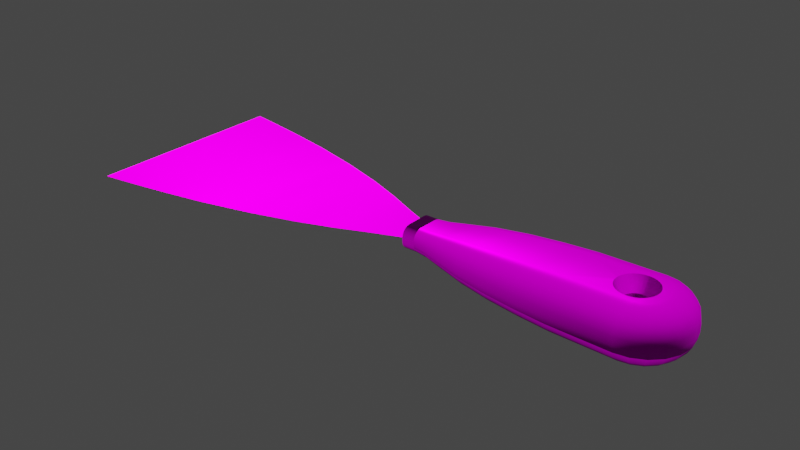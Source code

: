 # Source: Spatula_UsedLook.blend  (saved by Blender 3.2.14; exported with 4.5.12 LTS)
import bpy
from mathutils import Matrix  # noqa: F401  (used for matrix-valued properties, if any)

bpy.ops.wm.read_factory_settings(use_empty=True)
scene = bpy.context.scene
scene.name = 'Scene'

# ---- images (referenced by path relative to the original .blend; pixels are not part of the script)
import os
ASSET_DIR = os.environ.get("B2B_ASSET_DIR", "")  # directory of the original .blend (textures are referenced by path, not embedded)
HERE = os.path.dirname(os.path.abspath(__file__))  # packed textures are extracted next to this script under _unpacked/

def load_image(name, relpath, width, height, colorspace="sRGB"):
    """Load a texture the original file referenced (path relative to the .blend, or extracted next to this script)."""
    p = next((c for c in (os.path.join(HERE, relpath), os.path.join(ASSET_DIR, relpath)) if relpath and os.path.exists(c)), "")
    if p:
        img = bpy.data.images.load(p, check_existing=True)
        img.name = name
    else:  # same state as the original file: an image datablock whose file is absent (Cycles renders it pink)
        img = bpy.data.images.new(name, width, height)
        img.source = "FILE"
        img.filepath = "//" + (relpath or name)
    img.colorspace_settings.name = colorspace
    return img
img_spatula_diffuse_png = load_image('Spatula_diffuse.png', 'Textures/Spatula_diffuse.png', 1024, 1024, 'sRGB')
img_spatula_metal_png = load_image('Spatula_metal.png', 'Textures/Spatula_metal.png', 1024, 1024, 'Non-Color')
img_spatula_roughness_png = load_image('Spatula_roughness.png', 'Textures/Spatula_roughness.png', 1024, 1024, 'Non-Color')
img_spatula_normal_png = load_image('Spatula_normal.png', 'Textures/Spatula_normal.png', 1024, 1024, 'Non-Color')

# ---- materials (node trees are filled in below, after node groups)
mat_mat_spatula = bpy.data.materials.new('Mat_Spatula')

# ---- node groups
ng_auto_smooth = bpy.data.node_groups.new('Auto Smooth', 'GeometryNodeTree')
_s = ng_auto_smooth.interface.new_socket(name='Geometry', in_out='OUTPUT', socket_type='NodeSocketGeometry')
_s = ng_auto_smooth.interface.new_socket(name='Geometry', in_out='INPUT', socket_type='NodeSocketGeometry')
_s = ng_auto_smooth.interface.new_socket(name='Angle', in_out='INPUT', socket_type='NodeSocketFloat')
_s.subtype = 'ANGLE'
_s.min_value = 0.0
_s.max_value = 3.142
ng_auto_smooth.is_modifier = True
_N = ng_auto_smooth.nodes; _L = ng_auto_smooth.links
n0 = _N.new('NodeGroupOutput'); n0.name = 'Group Output'; n0.location = (480, -100)
n1 = _N.new('NodeGroupInput'); n1.name = 'Group Input'; n1.location = (-420, -300)
n2 = _N.new('NodeGroupInput'); n2.name = 'Group Input.001'; n2.location = (-60, -100)
n3 = _N.new('GeometryNodeSetShadeSmooth'); n3.name = 'Set Shade Smooth'; n3.location = (120, -100)
n3.domain = 'EDGE'
n4 = _N.new('GeometryNodeSetShadeSmooth'); n4.name = 'Set Shade Smooth.001'; n4.location = (300, -100)
n5 = _N.new('GeometryNodeInputMeshEdgeAngle'); n5.name = 'Edge Angle'; n5.location = (-420, -220)
n6 = _N.new('GeometryNodeInputEdgeSmooth'); n6.name = 'Is Edge Smooth'; n6.location = (-60, -160)
n7 = _N.new('GeometryNodeInputShadeSmooth'); n7.name = 'Is Face Smooth'; n7.location = (-240, -340)
n8 = _N.new('FunctionNodeBooleanMath'); n8.name = 'Boolean Math'; n8.location = (-60, -220)
n9 = _N.new('FunctionNodeCompare'); n9.name = 'Compare'; n9.location = (-240, -180)
n9.operation = 'LESS_EQUAL'
_L.new(n5.outputs[0], n9.inputs[0])
_L.new(n4.outputs[0], n0.inputs[0])
_L.new(n1.outputs[1], n9.inputs[1])
_L.new(n9.outputs[0], n8.inputs[0])
_L.new(n7.outputs[0], n8.inputs[1])
_L.new(n2.outputs[0], n3.inputs[0])
_L.new(n6.outputs[0], n3.inputs[1])
_L.new(n3.outputs[0], n4.inputs[0])
_L.new(n8.outputs[0], n3.inputs[2])
n0.is_active_output = True

# ---- material node trees
mat_mat_spatula.use_nodes = True; mat_mat_spatula.node_tree.nodes.clear()
_N = mat_mat_spatula.node_tree.nodes; _L = mat_mat_spatula.node_tree.links
n0 = _N.new('ShaderNodeOutputMaterial'); n0.name = 'Material Output'; n0.location = (300, 300)
n1 = _N.new('ShaderNodeBsdfPrincipled'); n1.name = 'Principled BSDF'; n1.location = (10, 300)
n1.distribution = 'GGX'
n1.subsurface_method = 'RANDOM_WALK_SKIN'
n1.inputs[3].default_value = 1.45
n1.inputs[13].default_value = 0.0
n1.inputs[27].default_value = (0.0, 0.0, 0.0, 1.0)
n1.inputs[28].default_value = 1.0
n2 = _N.new('ShaderNodeTexImage'); n2.name = 'Image Texture'; n2.location = (88, -30)
n2.label = 'Base Color'
n2.image = img_spatula_diffuse_png
n3 = _N.new('ShaderNodeTexImage'); n3.name = 'Image Texture.001'; n3.location = (88, -310)
n3.label = 'Metallic'
n3.image = img_spatula_metal_png
n4 = _N.new('ShaderNodeTexImage'); n4.name = 'Image Texture.002'; n4.location = (88, -590)
n4.label = 'Roughness'
n4.image = img_spatula_roughness_png
n5 = _N.new('ShaderNodeTexImage'); n5.name = 'Image Texture.003'; n5.location = (88, -870)
n5.label = 'Normal'
n5.image = img_spatula_normal_png
n6 = _N.new('ShaderNodeNormalMap'); n6.name = 'Normal Map'; n6.location = (-240, -340)
n7 = _N.new('ShaderNodeMapping'); n7.name = 'Mapping'; n7.location = (230, -30)
n8 = _N.new('NodeReroute'); n8.name = 'Reroute'; n8.location = (38, -586)
n8.width = 16
n8.socket_idname = 'NodeSocketVector'
n9 = _N.new('ShaderNodeTexCoord'); n9.name = 'Texture Coordinate'; n9.location = (30, -30)
n10 = _N.new('NodeFrame'); n10.name = 'Frame'; n10.location = (-1270, 330)
n10.label = 'Mapping'
n10.width = 400
n11 = _N.new('NodeFrame'); n11.name = 'Frame.001'; n11.location = (-628, 530)
n11.label = 'Textures'
n11.width = 358
n2.parent = n11
n3.parent = n11
n4.parent = n11
n5.parent = n11
n7.parent = n10
n8.parent = n11
n9.parent = n10
_L.new(n1.outputs[0], n0.inputs[0])
_L.new(n2.outputs[0], n1.inputs[0])
_L.new(n3.outputs[0], n1.inputs[1])
_L.new(n4.outputs[0], n1.inputs[2])
_L.new(n5.outputs[0], n6.inputs[1])
_L.new(n6.outputs[0], n1.inputs[5])
_L.new(n8.outputs[0], n2.inputs[0])
_L.new(n8.outputs[0], n3.inputs[0])
_L.new(n8.outputs[0], n4.inputs[0])
_L.new(n8.outputs[0], n5.inputs[0])
_L.new(n7.outputs[0], n8.inputs[0])
_L.new(n9.outputs[2], n7.inputs[0])
n0.is_active_output = True

# ---- world
world_world = bpy.data.worlds.new('World'); scene.world = world_world
world_world.use_nodes = True; world_world.node_tree.nodes.clear()
_N = world_world.node_tree.nodes; _L = world_world.node_tree.links
n0 = _N.new('ShaderNodeOutputWorld'); n0.name = 'World Output'; n0.location = (300, 300)
n1 = _N.new('ShaderNodeBackground'); n1.name = 'Background'; n1.location = (10, 300)
n1.inputs[0].default_value = (0.05088, 0.05088, 0.05088, 1.0)
_L.new(n1.outputs[0], n0.inputs[0])
n0.is_active_output = True
world_world.color = (0.05088, 0.05088, 0.05088)
world_world.use_sun_shadow = False
world_world.sun_shadow_jitter_overblur = 0.0

# ---- meshes
me_cube_003 = bpy.data.meshes.new('Cube.003')
me_cube_003.from_pydata([(-0.5, -0.04045, 0.0552), (-0.5, -0.0784, 0.09328), (-0.5, -0.05217, 0.05706), (-0.5, -0.06275, 0.06247), (-0.5, -0.07115, 0.0709), (-0.5, -0.07654, 0.08151), (-0.5, -0.0784, 0.1067), (-0.5, -0.04045, 0.1448), (-0.5, -0.07654, 0.1185), (-0.5, -0.07115, 0.1291), (-0.5, -0.06276, 0.1375), (-0.5, -0.05217, 0.1429), (-0.5, 0.0784, 0.09328), (-0.5, 0.04045, 0.0552), (-0.5, 0.07654, 0.08151), (-0.5, 0.07115, 0.0709), (-0.5, 0.06275, 0.06247), (-0.5, 0.05217, 0.05706), (-0.5, 0.04045, 0.1448), (-0.5, 0.0784, 0.1067), (-0.5, 0.05217, 0.1429), (-0.5, 0.06275, 0.1375), (-0.5, 0.07115, 0.1291), (-0.5, 0.07654, 0.1185), (0.08765, 0.1714, 0.08531), (0.08691, 0.08842, 0.002182), (0.08758, 0.1673, 0.05959), (0.08738, 0.1555, 0.03641), (0.08713, 0.1371, 0.01803), (0.08695, 0.114, 0.006245), (-0.1607, 0.07663, 0.01517), (-0.1598, 0.1488, 0.08724), (-0.1607, 0.09883, 0.01869), (-0.1605, 0.1189, 0.02889), (-0.1602, 0.1349, 0.04481), (-0.1599, 0.1453, 0.06491), (-0.3827, 0.1027, 0.0912), (-0.3828, 0.05292, 0.04139), (-0.3827, 0.1002, 0.0758), (-0.3828, 0.09311, 0.06192), (-0.3828, 0.08212, 0.0509), (-0.3828, 0.06827, 0.04382), (-0.3828, 0.05292, 0.1586), (-0.3827, 0.1027, 0.1088), (-0.3828, 0.06827, 0.1562), (-0.3828, 0.08212, 0.1491), (-0.3828, 0.09311, 0.1381), (-0.3827, 0.1002, 0.1242), (-0.1598, 0.1488, 0.1128), (-0.1607, 0.07663, 0.1848), (-0.1599, 0.1453, 0.1351), (-0.1602, 0.1349, 0.1552), (-0.1605, 0.1189, 0.1711), (-0.1607, 0.09883, 0.1813), (0.08691, 0.08842, 0.1978), (0.08765, 0.1714, 0.1147), (0.08695, 0.114, 0.1938), (0.08713, 0.1371, 0.182), (0.08738, 0.1555, 0.1636), (0.08758, 0.1673, 0.1404), (-0.3828, -0.05292, 0.04139), (-0.3827, -0.1027, 0.0912), (-0.3828, -0.06827, 0.04382), (-0.3828, -0.08212, 0.0509), (-0.3828, -0.09311, 0.06192), (-0.3827, -0.1002, 0.0758), (-0.1607, -0.07663, 0.01517), (-0.1598, -0.1488, 0.08724), (-0.1607, -0.09883, 0.01869), (-0.1605, -0.1189, 0.02889), (-0.1602, -0.1349, 0.04481), (-0.1599, -0.1453, 0.06491), (0.08691, -0.08842, 0.002182), (0.08765, -0.1714, 0.08531), (0.08695, -0.114, 0.006245), (0.08713, -0.1371, 0.01803), (0.08738, -0.1555, 0.03641), (0.08758, -0.1673, 0.05959), (0.08765, -0.1714, 0.1147), (0.08691, -0.08842, 0.1978), (0.08758, -0.1673, 0.1404), (0.08738, -0.1555, 0.1636), (0.08713, -0.1371, 0.182), (0.08695, -0.114, 0.1938), (-0.1598, -0.1488, 0.1128), (-0.1607, -0.07663, 0.1848), (-0.1599, -0.1453, 0.1351), (-0.1602, -0.1349, 0.1552), (-0.1605, -0.1189, 0.1711), (-0.1607, -0.09883, 0.1813), (-0.3828, -0.05292, 0.1586), (-0.3827, -0.1027, 0.1088), (-0.3828, -0.06827, 0.1562), (-0.3828, -0.08212, 0.1491), (-0.3828, -0.09311, 0.1381), (-0.3827, -0.1002, 0.1242), (0.325, -0.175, 0.085), (0.3341, -0.09048, 0.0), (0.3254, -0.1709, 0.05873), (0.3267, -0.1589, 0.03504), (0.3288, -0.1402, 0.01623), (0.3313, -0.1166, 0.00416), (0.3991, -0.04529, 0.0), (0.4914, -0.05408, 0.085), (0.4276, -0.04801, 0.00416), (0.4534, -0.05046, 0.01623), (0.4738, -0.0524, 0.03504), (0.4869, -0.05365, 0.05873), (0.4666, -0.1029, 0.085), (0.3887, -0.06408, 0.0), (0.4628, -0.101, 0.05873), (0.4517, -0.09545, 0.03504), (0.4345, -0.08687, 0.01623), (0.4128, -0.07606, 0.00416), (0.4279, -0.1416, 0.085), (0.3733, -0.0785, 0.0), (0.4252, -0.1385, 0.05873), (0.4174, -0.1295, 0.03504), (0.4054, -0.1156, 0.01623), (0.3901, -0.09799, 0.00416), (0.3791, -0.1664, 0.085), (0.3545, -0.08749, 0.0), (0.3779, -0.1626, 0.05873), (0.3744, -0.1514, 0.03504), (0.369, -0.1339, 0.01623), (0.3621, -0.1119, 0.00416), (0.3341, -0.09048, 0.2), (0.325, -0.175, 0.115), (0.3313, -0.1166, 0.1958), (0.3288, -0.1402, 0.1838), (0.3267, -0.1589, 0.165), (0.3254, -0.1709, 0.1413), (0.5, 0.0, 0.115), (0.4065, -1.698e-05, 0.2), (0.4954, -8.311e-07, 0.1413), (0.4821, -3.243e-06, 0.165), (0.4615, -7e-06, 0.1838), (0.4354, -1.173e-05, 0.1958), (0.3791, -0.1664, 0.115), (0.3545, -0.08749, 0.2), (0.3779, -0.1626, 0.1413), (0.3744, -0.1514, 0.165), (0.3689, -0.1339, 0.1838), (0.3621, -0.1119, 0.1958), (0.4279, -0.1416, 0.115), (0.3733, -0.07849, 0.2), (0.4252, -0.1385, 0.1413), (0.4174, -0.1295, 0.165), (0.4054, -0.1156, 0.1838), (0.3901, -0.09799, 0.1958), (0.4666, -0.1029, 0.115), (0.3887, -0.06406, 0.2), (0.4628, -0.101, 0.1413), (0.4517, -0.09545, 0.165), (0.4345, -0.08687, 0.1838), (0.4128, -0.07605, 0.1958), (0.4914, -0.05408, 0.115), (0.3991, -0.04527, 0.2), (0.4869, -0.05365, 0.1413), (0.4738, -0.0524, 0.165), (0.4534, -0.05045, 0.1838), (0.4276, -0.04799, 0.1958), (0.3341, 0.09048, 0.0), (0.325, 0.175, 0.085), (0.3313, 0.1166, 0.00416), (0.3288, 0.1402, 0.01623), (0.3267, 0.1589, 0.03504), (0.3254, 0.1709, 0.05873), (0.5, 0.0, 0.085), (0.4065, 5.588e-09, 0.0), (0.4954, 2.328e-10, 0.05873), (0.4821, 1.164e-09, 0.03504), (0.4615, 2.328e-09, 0.01623), (0.4354, 3.842e-09, 0.00416), (0.3791, 0.1664, 0.085), (0.3545, 0.08749, 0.0), (0.3779, 0.1626, 0.05873), (0.3744, 0.1514, 0.03504), (0.369, 0.1339, 0.01623), (0.3621, 0.1119, 0.00416), (0.4279, 0.1416, 0.085), (0.3733, 0.0785, 0.0), (0.4252, 0.1385, 0.05873), (0.4174, 0.1295, 0.03504), (0.4054, 0.1156, 0.01623), (0.3901, 0.09799, 0.00416), (0.4666, 0.1029, 0.085), (0.3887, 0.06408, 0.0), (0.4628, 0.101, 0.05873), (0.4517, 0.09545, 0.03504), (0.4345, 0.08687, 0.01623), (0.4128, 0.07606, 0.00416), (0.4914, 0.05408, 0.085), (0.3991, 0.04529, 0.0), (0.4869, 0.05365, 0.05873), (0.4738, 0.0524, 0.03504), (0.4534, 0.05046, 0.01623), (0.4276, 0.04801, 0.00416), (0.325, 0.175, 0.115), (0.3341, 0.09048, 0.2), (0.3254, 0.1709, 0.1413), (0.3267, 0.1589, 0.165), (0.3288, 0.1402, 0.1838), (0.3313, 0.1166, 0.1958), (0.3991, 0.04529, 0.2), (0.4914, 0.05408, 0.115), (0.4276, 0.04801, 0.1958), (0.4534, 0.05046, 0.1838), (0.4738, 0.0524, 0.165), (0.4869, 0.05365, 0.1413), (0.4666, 0.1029, 0.115), (0.3887, 0.06408, 0.2), (0.4628, 0.101, 0.1413), (0.4517, 0.09545, 0.165), (0.4345, 0.08687, 0.1838), (0.4128, 0.07606, 0.1958), (0.4279, 0.1416, 0.115), (0.3733, 0.0785, 0.2), (0.4252, 0.1385, 0.1413), (0.4174, 0.1295, 0.165), (0.4054, 0.1156, 0.1838), (0.3901, 0.09799, 0.1958), (0.3791, 0.1664, 0.115), (0.3545, 0.08749, 0.2), (0.3779, 0.1626, 0.1413), (0.3744, 0.1514, 0.165), (0.369, 0.1339, 0.1838), (0.3621, 0.1119, 0.1958), (0.3144, -0.07249, 0.0), (0.3087, -0.04394, 0.05264), (0.3144, -0.07249, 0.2), (0.3087, -0.04394, 0.1474), (0.3, -0.07391, 0.0), (0.3, -0.0448, 0.05264), (0.3, -0.07391, 0.2), (0.3, -0.0448, 0.1474), (0.2856, -0.07249, 0.0), (0.2913, -0.04394, 0.05264), (0.2913, -0.04394, 0.1474), (0.2856, -0.07249, 0.2), (0.2561, 0.00874, 0.05264), (0.2271, 0.01441, 5.466e-05), (0.2314, 0.02827, 3.877e-05), (0.2586, 0.01714, 0.05264), (0.2589, 0.06146, 0.0), (0.2751, 0.03725, 0.05264), (0.2683, 0.03168, 0.05264), (0.2477, 0.05226, 1.356e-06), (0.2384, 0.04106, 1.698e-05), (0.2628, 0.02489, 0.05264), (0.3, 0.07391, 0.0), (0.3, 0.0448, 0.05264), (0.2856, 0.07249, 0.0), (0.2913, 0.04394, 0.05264), (0.3087, 0.04394, 0.05264), (0.3144, 0.07249, 0.0), (0.2717, 0.06829, 0.0), (0.2829, 0.04139, 0.05264), (0.341, -0.06148, 0.0), (0.3249, -0.03725, 0.05264), (0.341, 0.06148, 0.0), (0.3249, 0.03725, 0.05264), (0.3414, -0.01714, 0.05264), (0.3683, -0.02829, 0.0), (0.3414, 0.01714, 0.05264), (0.3683, 0.02829, 0.0), (0.3448, 1.306e-07, 0.05264), (0.3739, 4.849e-08, 0.0), (0.3725, -0.01442, 0.0), (0.3439, -0.00874, 0.05264), (0.3725, 0.01442, 0.0), (0.3439, 0.00874, 0.05264), (0.3615, -0.04102, 0.0), (0.3372, -0.02489, 0.05264), (0.3615, 0.04102, 0.0), (0.3372, 0.02489, 0.05264), (0.3283, -0.06829, 0.0), (0.3171, -0.04139, 0.05264), (0.2717, -0.06829, 0.0), (0.2829, -0.04139, 0.05264), (0.2717, -0.06829, 0.2), (0.2829, -0.04139, 0.1474), (0.3283, 0.06829, 0.0), (0.3171, 0.04139, 0.05264), (0.2589, -0.06146, 0.0), (0.2751, -0.03725, 0.05264), (0.2589, -0.06146, 0.2), (0.2751, -0.03725, 0.1474), (0.2552, 1.331e-07, 0.05264), (0.2257, 5.008e-08, 5.733e-05), (0.2628, -0.02489, 0.05264), (0.2384, -0.04106, 1.698e-05), (0.2314, -0.02827, 3.877e-05), (0.2586, -0.01714, 0.05264), (0.2271, -0.01441, 5.466e-05), (0.2561, -0.00874, 0.05264), (0.2477, -0.05226, 1.356e-06), (0.2683, -0.03168, 0.05264), (0.2477, -0.05226, 0.2), (0.2683, -0.03168, 0.1474), (0.2384, -0.04106, 0.2), (0.2628, -0.02489, 0.1474), (0.2257, 5.008e-08, 0.1999), (0.2552, 1.331e-07, 0.1474), (0.2384, 0.04106, 0.2), (0.2628, 0.02489, 0.1474), (0.2586, 0.01714, 0.1474), (0.2314, 0.02827, 0.2), (0.2271, 0.01441, 0.1999), (0.2561, 0.00874, 0.1474), (0.2717, 0.06829, 0.2), (0.2829, 0.04139, 0.1474), (0.2589, 0.06146, 0.2), (0.2751, 0.03725, 0.1474), (0.3144, 0.07249, 0.2), (0.3087, 0.04394, 0.1474), (0.3, 0.0448, 0.1474), (0.3, 0.07391, 0.2), (0.2856, 0.07249, 0.2), (0.2913, 0.04394, 0.1474), (0.2586, -0.01714, 0.1474), (0.2314, -0.02827, 0.2), (0.2477, 0.05226, 0.2), (0.2683, 0.03168, 0.1474), (0.2271, -0.01441, 0.1999), (0.2561, -0.00874, 0.1474), (0.3249, -0.03725, 0.1474), (0.3411, -0.06146, 0.2), (0.341, 0.06148, 0.2), (0.3249, 0.03725, 0.1474), (0.3523, -0.05226, 0.2), (0.3317, -0.03168, 0.1474), (0.3414, -0.01714, 0.1474), (0.3683, -0.02829, 0.2), (0.3683, 0.02829, 0.2), (0.3414, 0.01714, 0.1474), (0.3739, 4.786e-08, 0.2), (0.3448, 1.306e-07, 0.1474), (0.3725, -0.01442, 0.2), (0.3439, -0.00874, 0.1474), (0.3439, 0.00874, 0.1474), (0.3725, 0.01442, 0.2), (0.3615, -0.04106, 0.2), (0.3372, -0.02489, 0.1474), (0.3615, 0.04102, 0.2), (0.3372, 0.02489, 0.1474), (0.3283, -0.06829, 0.2), (0.3171, -0.04139, 0.1474), (0.3283, 0.06829, 0.2), (0.3171, 0.04139, 0.1474), (0.3317, -0.03171, 0.05264), (0.3523, -0.05231, 0.0), (0.3317, 0.03171, 0.05264), (0.3523, 0.05231, 0.0), (0.3523, 0.05231, 0.2), (0.3317, 0.03171, 0.1474), (-0.2801, -0.06619, 0.02671), (-0.2801, -0.08536, 0.02976), (-0.2801, -0.1027, 0.03859), (-0.2799, -0.1165, 0.05234), (-0.2797, -0.1255, 0.06969), (-0.2796, -0.1286, 0.08898), (-0.2801, -0.06619, 0.1733), (-0.2801, -0.08536, 0.1702), (-0.2801, -0.1027, 0.1614), (-0.2799, -0.1165, 0.1477), (-0.2797, -0.1255, 0.1303), (-0.2796, -0.1286, 0.111), (-0.2801, 0.06619, 0.02671), (-0.2801, 0.08536, 0.02976), (-0.2801, 0.1027, 0.03859), (-0.2799, 0.1165, 0.05234), (-0.2797, 0.1255, 0.06969), (-0.2796, 0.1286, 0.08898), (-0.2801, 0.06619, 0.1733), (-0.2801, 0.08536, 0.1702), (-0.2801, 0.1027, 0.1614), (-0.2799, 0.1165, 0.1477), (-0.2797, 0.1255, 0.1303), (-0.2796, 0.1286, 0.111), (-0.03721, 0.08363, 0.007441), (-0.03716, 0.1079, 0.01128), (-0.03693, 0.1298, 0.02242), (-0.03661, 0.1472, 0.03979), (-0.03634, 0.1584, 0.06173), (-0.03624, 0.1623, 0.08609), (-0.03721, 0.08363, 0.1926), (-0.03716, 0.1079, 0.1887), (-0.03693, 0.1298, 0.1776), (-0.03661, 0.1472, 0.1602), (-0.03634, 0.1584, 0.1383), (-0.03624, 0.1623, 0.1139), (-0.03721, -0.08363, 0.007441), (-0.03716, -0.1079, 0.01128), (-0.03693, -0.1298, 0.02242), (-0.03661, -0.1472, 0.03979), (-0.03634, -0.1584, 0.06173), (-0.03624, -0.1623, 0.08609), (-0.03721, -0.08364, 0.1926), (-0.03716, -0.1079, 0.1887), (-0.03693, -0.1298, 0.1776), (-0.03661, -0.1472, 0.1602), (-0.03634, -0.1584, 0.1383), (-0.03624, -0.1623, 0.1139), (-0.4515, 0.08483, 0.09273), (-0.4515, 0.08281, 0.08), (-0.4515, 0.07698, 0.06851), (-0.4515, 0.0679, 0.0594), (-0.4515, 0.05645, 0.05354), (-0.4515, 0.04376, 0.05153), (-0.4515, -0.04376, 0.05153), (-0.4515, -0.05645, 0.05354), (-0.4515, -0.0679, 0.0594), (-0.4515, -0.07698, 0.06851), (-0.4515, -0.08281, 0.08), (-0.4515, -0.08483, 0.09273), (-0.4515, 0.04376, 0.1485), (-0.4515, 0.05645, 0.1465), (-0.4515, 0.0679, 0.1406), (-0.4515, 0.07698, 0.1315), (-0.4515, 0.08281, 0.12), (-0.4515, 0.08483, 0.1073), (-0.4515, -0.08483, 0.1073), (-0.4515, -0.08281, 0.12), (-0.4515, -0.07698, 0.1315), (-0.4515, -0.0679, 0.1406), (-0.4515, -0.05645, 0.1465), (-0.4515, -0.04376, 0.1485), (-0.55, -0.06285, 0.1011), (-0.55, -0.06286, 0.0989), (-0.55, 0.06286, 0.0989), (-0.55, 0.06285, 0.1011), (-1.749, -0.4036, 0.1013), (-1.749, -0.4036, 0.09874), (-1.751, 0.4036, 0.09874), (-1.751, 0.4036, 0.1013), (-0.6709, 0.1117, 0.1011), (-0.789, 0.1633, 0.1012), (-0.9295, 0.2167, 0.1013), (-1.104, 0.2712, 0.1014), (-1.301, 0.3217, 0.1015), (-1.479, 0.358, 0.1014), (-1.623, 0.3834, 0.1013), (-1.621, -0.3834, 0.1013), (-1.477, -0.358, 0.1014), (-1.299, -0.3217, 0.1015), (-1.103, -0.2712, 0.1014), (-0.9287, -0.2167, 0.1013), (-0.7884, -0.1633, 0.1012), (-0.67, -0.1117, 0.1011), (-0.6698, -0.1117, 0.09886), (-0.7882, -0.1633, 0.09878), (-0.9288, -0.2167, 0.09867), (-1.103, -0.2713, 0.09856), (-1.299, -0.3218, 0.09853), (-1.477, -0.3579, 0.09858), (-1.621, -0.3833, 0.09867), (-1.623, 0.3833, 0.09867), (-1.479, 0.3579, 0.09858), (-1.301, 0.3218, 0.09852), (-1.105, 0.2713, 0.09856), (-0.9296, 0.2167, 0.09867), (-0.7889, 0.1633, 0.09878), (-0.6707, 0.1117, 0.09886), (-0.5, -0.04045, 0.0552), (-0.5, -0.0784, 0.09328), (-0.5, -0.05217, 0.05706), (-0.5, -0.06275, 0.06247), (-0.5, -0.07115, 0.0709), (-0.5, -0.07654, 0.08151), (-0.5, -0.0784, 0.1067), (-0.5, -0.04045, 0.1448), (-0.5, -0.07654, 0.1185), (-0.5, -0.07115, 0.1291), (-0.5, -0.06276, 0.1375), (-0.5, -0.05217, 0.1429), (-0.5, 0.0784, 0.09328), (-0.5, 0.04045, 0.0552), (-0.5, 0.07654, 0.08151), (-0.5, 0.07115, 0.0709), (-0.5, 0.06275, 0.06247), (-0.5, 0.05217, 0.05706), (-0.5, 0.04045, 0.1448), (-0.5, 0.0784, 0.1067), (-0.5, 0.05217, 0.1429), (-0.5, 0.06275, 0.1375), (-0.5, 0.07115, 0.1291), (-0.5, 0.07654, 0.1185), (-0.55, 0.07654, 0.08151), (-0.55, 0.0784, 0.09328), (-0.55, 0.07115, 0.0709), (-0.55, 0.06275, 0.06247), (-0.55, 0.05217, 0.05706), (-0.55, 0.04045, 0.0552), (-0.55, -0.05217, 0.05706), (-0.55, -0.04045, 0.0552), (-0.55, -0.06275, 0.06247), (-0.55, -0.07115, 0.0709), (-0.55, -0.07654, 0.08151), (-0.55, -0.0784, 0.09328), (-0.55, 0.05217, 0.1429), (-0.55, 0.04045, 0.1448), (-0.55, 0.06275, 0.1375), (-0.55, 0.07115, 0.1291), (-0.55, 0.07654, 0.1185), (-0.55, 0.0784, 0.1067), (-0.55, -0.07654, 0.1185), (-0.55, -0.0784, 0.1067), (-0.55, -0.07115, 0.1291), (-0.55, -0.06276, 0.1375), (-0.55, -0.05217, 0.1429), (-0.55, -0.04045, 0.1448), (-0.55, 0.07654, 0.08151), (-0.55, 0.0784, 0.09328), (-0.55, 0.07115, 0.0709), (-0.55, 0.06275, 0.06247), (-0.55, 0.05217, 0.05706), (-0.55, 0.04045, 0.0552), (-0.55, -0.05217, 0.05706), (-0.55, -0.04045, 0.0552), (-0.55, -0.06275, 0.06247), (-0.55, -0.07115, 0.0709), (-0.55, -0.07654, 0.08151), (-0.55, -0.0784, 0.09328), (-0.55, 0.05217, 0.1429), (-0.55, 0.04045, 0.1448), (-0.55, 0.06275, 0.1375), (-0.55, 0.07115, 0.1291), (-0.55, 0.07654, 0.1185), (-0.55, 0.0784, 0.1067), (-0.55, -0.07654, 0.1185), (-0.55, -0.0784, 0.1067), (-0.55, -0.07115, 0.1291), (-0.55, -0.06276, 0.1375), (-0.55, -0.05217, 0.1429), (-0.55, -0.04045, 0.1448)], [], [(37, 410, 409), (379, 31, 373), (404, 43, 36), (222, 180, 174), (204, 211, 354), (235, 237, 238), (386, 85, 398), (416, 7, 427), (374, 90, 362), (229, 347, 277), (127, 73, 96), (403, 67, 397), (391, 24, 385), (30, 356, 368), (55, 163, 24), (367, 61, 361), (25, 392, 380), (257, 319, 311), (277, 326, 259), (261, 355, 329), (169, 268, 267), (281, 285, 287), (269, 337, 266), (264, 345, 275), (273, 331, 343), (266, 340, 271), (273, 332, 262), (271, 335, 264), (275, 355, 352), (283, 329, 349), (259, 331, 350), (79, 324, 302), (25, 241, 289), (238, 279, 281), (240, 306, 309), (287, 297, 299), (295, 303, 325), (293, 325, 320), (297, 301, 299), (133, 341, 336), (290, 320, 301), (243, 305, 306), (288, 309, 303), (246, 313, 323), (253, 316, 319), (245, 311, 313), (249, 323, 305), (254, 349, 315), (251, 315, 316), (150, 114, 108), (115, 121, 351), (144, 120, 114), (139, 145, 330), (156, 108, 103), (121, 97, 351), (151, 157, 330), (126, 139, 330), (175, 181, 353), (145, 151, 330), (198, 174, 163), (216, 186, 180), (210, 192, 186), (211, 217, 354), (262, 339, 269), (205, 168, 192), (217, 223, 354), (133, 204, 354), (109, 115, 351), (132, 103, 168), (169, 102, 351), (162, 175, 353), (102, 109, 351), (181, 187, 353), (193, 169, 353), (187, 193, 353), (223, 199, 354), (157, 133, 330), (138, 96, 120), (380, 32, 381), (381, 33, 382), (382, 34, 383), (383, 35, 384), (384, 31, 385), (404, 38, 405), (405, 39, 406), (406, 40, 407), (407, 41, 408), (408, 37, 409), (54, 387, 386), (56, 388, 387), (57, 389, 388), (58, 390, 389), (59, 391, 390), (60, 411, 410), (62, 412, 411), (63, 413, 412), (64, 414, 413), (65, 415, 414), (66, 357, 356), (68, 358, 357), (69, 359, 358), (70, 360, 359), (71, 361, 360), (362, 92, 363), (363, 93, 364), (364, 94, 365), (365, 95, 366), (366, 91, 367), (368, 41, 369), (369, 40, 370), (370, 39, 371), (371, 38, 372), (372, 36, 373), (42, 417, 416), (44, 418, 417), (45, 419, 418), (46, 420, 419), (47, 421, 420), (49, 375, 374), (53, 376, 375), (52, 377, 376), (51, 378, 377), (50, 379, 378), (72, 393, 392), (74, 394, 393), (75, 395, 394), (76, 396, 395), (77, 397, 396), (422, 95, 423), (423, 94, 424), (424, 93, 425), (425, 92, 426), (426, 90, 427), (398, 89, 399), (399, 88, 400), (400, 87, 401), (401, 86, 402), (402, 84, 403), (108, 107, 103), (110, 106, 107), (111, 105, 106), (112, 104, 105), (113, 102, 104), (114, 110, 108), (116, 111, 110), (117, 112, 111), (118, 113, 112), (119, 109, 113), (120, 116, 114), (122, 117, 116), (123, 118, 117), (124, 119, 118), (125, 115, 119), (120, 98, 122), (122, 99, 123), (123, 100, 124), (124, 101, 125), (125, 97, 121), (138, 131, 127), (140, 130, 131), (141, 129, 130), (142, 128, 129), (143, 126, 128), (138, 146, 140), (140, 147, 141), (141, 148, 142), (142, 149, 143), (143, 145, 139), (144, 152, 146), (146, 153, 147), (147, 154, 148), (148, 155, 149), (149, 151, 145), (150, 158, 152), (152, 159, 153), (153, 160, 154), (154, 161, 155), (155, 157, 151), (156, 134, 158), (158, 135, 159), (159, 136, 160), (160, 137, 161), (161, 133, 157), (174, 167, 163), (176, 166, 167), (177, 165, 166), (178, 164, 165), (179, 162, 164), (174, 182, 176), (176, 183, 177), (177, 184, 178), (178, 185, 179), (179, 181, 175), (180, 188, 182), (182, 189, 183), (183, 190, 184), (184, 191, 185), (185, 187, 181), (186, 194, 188), (188, 195, 189), (189, 196, 190), (190, 197, 191), (191, 193, 187), (192, 170, 194), (194, 171, 195), (195, 172, 196), (196, 173, 197), (197, 169, 193), (210, 209, 205), (212, 208, 209), (213, 207, 208), (214, 206, 207), (215, 204, 206), (216, 212, 210), (218, 213, 212), (219, 214, 213), (220, 215, 214), (221, 211, 215), (222, 218, 216), (224, 219, 218), (225, 220, 219), (226, 221, 220), (227, 217, 221), (222, 200, 224), (224, 201, 225), (225, 202, 226), (226, 203, 227), (227, 199, 223), (72, 101, 74), (74, 100, 75), (75, 99, 76), (76, 98, 77), (77, 96, 73), (79, 128, 126), (83, 129, 128), (82, 130, 129), (81, 131, 130), (80, 127, 131), (163, 26, 24), (167, 27, 26), (166, 28, 27), (165, 29, 28), (164, 25, 29), (198, 59, 200), (200, 58, 201), (201, 57, 202), (202, 56, 203), (203, 54, 199), (103, 170, 168), (107, 171, 170), (106, 172, 171), (105, 173, 172), (104, 169, 173), (205, 134, 132), (209, 135, 134), (208, 136, 135), (207, 137, 136), (206, 133, 137), (422, 1, 415), (228, 233, 229), (232, 237, 233), (242, 240, 241), (246, 244, 245), (307, 309, 306), (257, 252, 253), (270, 264, 265), (264, 274, 265), (229, 276, 228), (236, 279, 237), (283, 260, 261), (287, 280, 281), (288, 241, 240), (288, 294, 289), (284, 297, 285), (304, 306, 305), (317, 319, 316), (320, 300, 301), (305, 322, 304), (325, 321, 320), (335, 341, 334), (328, 349, 329), (248, 243, 242), (327, 331, 326), (292, 295, 293), (347, 327, 326), (338, 332, 333), (343, 333, 332), (341, 337, 336), (282, 254, 255), (272, 262, 263), (235, 230, 231), (238, 234, 235), (249, 247, 246), (253, 250, 251), (255, 251, 250), (267, 269, 266), (266, 270, 267), (258, 277, 259), (281, 239, 238), (278, 285, 279), (291, 293, 290), (290, 296, 291), (299, 286, 287), (301, 298, 299), (303, 308, 302), (310, 313, 311), (314, 316, 315), (311, 318, 310), (262, 268, 263), (339, 336, 337), (342, 331, 330), (346, 231, 230), (315, 348, 314), (312, 323, 313), (256, 245, 244), (324, 303, 302), (344, 335, 334), (355, 344, 354), (274, 352, 353), (350, 258, 259), (350, 272, 351), (355, 328, 329), (260, 352, 261), (231, 233, 235), (378, 43, 47), (377, 47, 46), (376, 46, 45), (375, 45, 44), (374, 44, 42), (35, 373, 31), (34, 372, 35), (33, 371, 34), (32, 370, 33), (30, 369, 32), (86, 367, 84), (87, 366, 86), (88, 365, 87), (89, 364, 88), (85, 363, 89), (360, 61, 65), (359, 65, 64), (358, 64, 63), (357, 63, 62), (356, 62, 60), (84, 361, 67), (368, 60, 37), (49, 362, 85), (43, 373, 36), (80, 403, 78), (81, 402, 80), (82, 401, 81), (83, 400, 82), (79, 399, 83), (396, 67, 71), (395, 71, 70), (394, 70, 69), (393, 69, 68), (392, 68, 66), (390, 48, 50), (389, 50, 51), (388, 51, 52), (387, 52, 53), (386, 53, 49), (26, 385, 24), (27, 384, 26), (28, 383, 27), (29, 382, 28), (25, 381, 29), (30, 392, 66), (48, 385, 31), (78, 397, 73), (54, 398, 79), (91, 415, 61), (11, 427, 7), (10, 426, 11), (9, 425, 10), (8, 424, 9), (422, 8, 6), (23, 421, 19), (419, 23, 22), (418, 22, 21), (417, 21, 20), (416, 20, 18), (5, 415, 1), (413, 5, 4), (412, 4, 3), (411, 3, 2), (410, 2, 0), (17, 409, 13), (16, 408, 17), (15, 407, 16), (14, 406, 15), (404, 14, 12), (42, 427, 90), (19, 404, 12), (13, 410, 0), (434, 432, 435), (442, 432, 443), (457, 433, 434), (442, 434, 435), (443, 433, 456), (428, 450, 429), (449, 451, 450), (451, 447, 452), (452, 446, 453), (453, 445, 454), (454, 444, 455), (455, 443, 456), (431, 463, 436), (436, 462, 437), (462, 438, 437), (461, 439, 438), (460, 440, 439), (459, 441, 440), (458, 442, 441), (430, 450, 463), (463, 451, 462), (462, 452, 461), (461, 453, 460), (460, 454, 459), (459, 455, 458), (458, 456, 457), (431, 449, 428), (436, 448, 449), (437, 447, 448), (438, 446, 447), (439, 445, 446), (440, 444, 445), (441, 443, 444), (474, 508, 473), (465, 498, 469), (482, 511, 471), (476, 505, 483), (468, 496, 467), (487, 503, 486), (466, 495, 464), (475, 509, 474), (481, 491, 480), (472, 507, 470), (485, 500, 484), (479, 488, 478), (471, 510, 475), (469, 497, 468), (483, 504, 487), (477, 492, 481), (473, 506, 472), (470, 499, 465), (467, 494, 466), (486, 502, 485), (484, 501, 482), (480, 490, 479), (464, 493, 477), (478, 489, 476), (515, 516, 517), (37, 60, 410), (379, 48, 31), (404, 421, 43), (222, 216, 180), (235, 233, 237), (386, 49, 85), (416, 18, 7), (374, 42, 90), (229, 231, 347), (127, 78, 73), (403, 84, 67), (391, 55, 24), (30, 66, 356), (55, 198, 163), (367, 91, 61), (25, 72, 392), (257, 253, 319), (277, 347, 326), (261, 352, 355), (274, 353, 169), (169, 351, 272), (169, 272, 263), (265, 274, 169), (270, 265, 169), (169, 263, 268), (267, 270, 169), (281, 279, 285), (269, 339, 337), (264, 335, 345), (273, 350, 331), (266, 337, 340), (273, 343, 332), (271, 340, 335), (275, 345, 355), (283, 261, 329), (259, 326, 331), (328, 354, 199), (126, 330, 327), (126, 327, 346), (348, 328, 199), (314, 348, 199), (126, 346, 230), (126, 230, 234), (317, 314, 199), (318, 317, 199), (79, 126, 239), (126, 234, 239), (318, 199, 54), (310, 318, 54), (79, 239, 280), (79, 280, 286), (312, 310, 54), (322, 312, 54), (79, 286, 298), (79, 298, 300), (322, 54, 304), (54, 79, 302), (304, 54, 307), (307, 54, 308), (79, 300, 321), (79, 321, 324), (308, 54, 302), (258, 351, 97), (162, 353, 260), (162, 260, 282), (276, 258, 97), (228, 276, 97), (162, 282, 255), (162, 255, 250), (232, 228, 97), (236, 232, 97), (25, 162, 252), (162, 250, 252), (236, 97, 72), (278, 236, 72), (25, 252, 256), (25, 256, 244), (284, 278, 72), (296, 284, 72), (25, 244, 247), (25, 247, 248), (296, 72, 291), (72, 25, 289), (291, 72, 292), (292, 72, 294), (25, 248, 242), (25, 242, 241), (294, 72, 289), (238, 237, 279), (240, 243, 306), (287, 285, 297), (295, 288, 303), (293, 295, 325), (297, 290, 301), (342, 330, 133), (133, 354, 344), (133, 344, 334), (333, 342, 133), (338, 333, 133), (133, 334, 341), (336, 338, 133), (290, 293, 320), (243, 249, 305), (288, 240, 309), (246, 245, 313), (253, 251, 316), (245, 257, 311), (249, 246, 323), (254, 283, 349), (251, 254, 315), (150, 144, 114), (144, 138, 120), (156, 150, 108), (198, 222, 174), (216, 210, 186), (210, 205, 192), (262, 332, 339), (205, 132, 168), (132, 156, 103), (138, 127, 96), (380, 30, 32), (381, 32, 33), (382, 33, 34), (383, 34, 35), (384, 35, 31), (404, 36, 38), (405, 38, 39), (406, 39, 40), (407, 40, 41), (408, 41, 37), (54, 56, 387), (56, 57, 388), (57, 58, 389), (58, 59, 390), (59, 55, 391), (60, 62, 411), (62, 63, 412), (63, 64, 413), (64, 65, 414), (65, 61, 415), (66, 68, 357), (68, 69, 358), (69, 70, 359), (70, 71, 360), (71, 67, 361), (362, 90, 92), (363, 92, 93), (364, 93, 94), (365, 94, 95), (366, 95, 91), (368, 37, 41), (369, 41, 40), (370, 40, 39), (371, 39, 38), (372, 38, 36), (42, 44, 417), (44, 45, 418), (45, 46, 419), (46, 47, 420), (47, 43, 421), (49, 53, 375), (53, 52, 376), (52, 51, 377), (51, 50, 378), (50, 48, 379), (72, 74, 393), (74, 75, 394), (75, 76, 395), (76, 77, 396), (77, 73, 397), (422, 91, 95), (423, 95, 94), (424, 94, 93), (425, 93, 92), (426, 92, 90), (398, 85, 89), (399, 89, 88), (400, 88, 87), (401, 87, 86), (402, 86, 84), (108, 110, 107), (110, 111, 106), (111, 112, 105), (112, 113, 104), (113, 109, 102), (114, 116, 110), (116, 117, 111), (117, 118, 112), (118, 119, 113), (119, 115, 109), (120, 122, 116), (122, 123, 117), (123, 124, 118), (124, 125, 119), (125, 121, 115), (120, 96, 98), (122, 98, 99), (123, 99, 100), (124, 100, 101), (125, 101, 97), (138, 140, 131), (140, 141, 130), (141, 142, 129), (142, 143, 128), (143, 139, 126), (138, 144, 146), (140, 146, 147), (141, 147, 148), (142, 148, 149), (143, 149, 145), (144, 150, 152), (146, 152, 153), (147, 153, 154), (148, 154, 155), (149, 155, 151), (150, 156, 158), (152, 158, 159), (153, 159, 160), (154, 160, 161), (155, 161, 157), (156, 132, 134), (158, 134, 135), (159, 135, 136), (160, 136, 137), (161, 137, 133), (174, 176, 167), (176, 177, 166), (177, 178, 165), (178, 179, 164), (179, 175, 162), (174, 180, 182), (176, 182, 183), (177, 183, 184), (178, 184, 185), (179, 185, 181), (180, 186, 188), (182, 188, 189), (183, 189, 190), (184, 190, 191), (185, 191, 187), (186, 192, 194), (188, 194, 195), (189, 195, 196), (190, 196, 197), (191, 197, 193), (192, 168, 170), (194, 170, 171), (195, 171, 172), (196, 172, 173), (197, 173, 169), (210, 212, 209), (212, 213, 208), (213, 214, 207), (214, 215, 206), (215, 211, 204), (216, 218, 212), (218, 219, 213), (219, 220, 214), (220, 221, 215), (221, 217, 211), (222, 224, 218), (224, 225, 219), (225, 226, 220), (226, 227, 221), (227, 223, 217), (222, 198, 200), (224, 200, 201), (225, 201, 202), (226, 202, 203), (227, 203, 199), (72, 97, 101), (74, 101, 100), (75, 100, 99), (76, 99, 98), (77, 98, 96), (79, 83, 128), (83, 82, 129), (82, 81, 130), (81, 80, 131), (80, 78, 127), (163, 167, 26), (167, 166, 27), (166, 165, 28), (165, 164, 29), (164, 162, 25), (198, 55, 59), (200, 59, 58), (201, 58, 57), (202, 57, 56), (203, 56, 54), (103, 107, 170), (107, 106, 171), (106, 105, 172), (105, 104, 173), (104, 102, 169), (205, 209, 134), (209, 208, 135), (208, 207, 136), (207, 206, 137), (206, 204, 133), (422, 6, 1), (228, 232, 233), (232, 236, 237), (242, 243, 240), (246, 247, 244), (307, 308, 309), (257, 256, 252), (270, 271, 264), (264, 275, 274), (229, 277, 276), (236, 278, 279), (283, 282, 260), (287, 286, 280), (288, 289, 241), (288, 295, 294), (284, 296, 297), (304, 307, 306), (317, 318, 319), (320, 321, 300), (305, 323, 322), (325, 324, 321), (335, 340, 341), (328, 348, 349), (248, 249, 243), (327, 330, 331), (292, 294, 295), (347, 346, 327), (338, 339, 332), (343, 342, 333), (341, 340, 337), (282, 283, 254), (272, 273, 262), (235, 234, 230), (238, 239, 234), (249, 248, 247), (253, 252, 250), (255, 254, 251), (267, 268, 269), (266, 271, 270), (258, 276, 277), (281, 280, 239), (278, 284, 285), (291, 292, 293), (290, 297, 296), (299, 298, 286), (301, 300, 298), (303, 309, 308), (310, 312, 313), (314, 317, 316), (311, 319, 318), (262, 269, 268), (339, 338, 336), (342, 343, 331), (346, 347, 231), (315, 349, 348), (312, 322, 323), (256, 257, 245), (324, 325, 303), (344, 345, 335), (355, 345, 344), (274, 275, 352), (350, 351, 258), (350, 273, 272), (355, 354, 328), (260, 353, 352), (231, 229, 233), (378, 379, 43), (377, 378, 47), (376, 377, 46), (375, 376, 45), (374, 375, 44), (35, 372, 373), (34, 371, 372), (33, 370, 371), (32, 369, 370), (30, 368, 369), (86, 366, 367), (87, 365, 366), (88, 364, 365), (89, 363, 364), (85, 362, 363), (360, 361, 61), (359, 360, 65), (358, 359, 64), (357, 358, 63), (356, 357, 62), (84, 367, 361), (368, 356, 60), (49, 374, 362), (43, 379, 373), (80, 402, 403), (81, 401, 402), (82, 400, 401), (83, 399, 400), (79, 398, 399), (396, 397, 67), (395, 396, 71), (394, 395, 70), (393, 394, 69), (392, 393, 68), (390, 391, 48), (389, 390, 50), (388, 389, 51), (387, 388, 52), (386, 387, 53), (26, 384, 385), (27, 383, 384), (28, 382, 383), (29, 381, 382), (25, 380, 381), (30, 380, 392), (48, 391, 385), (78, 403, 397), (54, 386, 398), (91, 422, 415), (11, 426, 427), (10, 425, 426), (9, 424, 425), (8, 423, 424), (422, 423, 8), (23, 420, 421), (419, 420, 23), (418, 419, 22), (417, 418, 21), (416, 417, 20), (5, 414, 415), (413, 414, 5), (412, 413, 4), (411, 412, 3), (410, 411, 2), (17, 408, 409), (16, 407, 408), (15, 406, 407), (14, 405, 406), (404, 405, 14), (42, 416, 427), (19, 421, 404), (13, 409, 410), (434, 433, 432), (442, 435, 432), (457, 456, 433), (442, 457, 434), (443, 432, 433), (428, 449, 450), (449, 448, 451), (451, 448, 447), (452, 447, 446), (453, 446, 445), (454, 445, 444), (455, 444, 443), (431, 430, 463), (436, 463, 462), (462, 461, 438), (461, 460, 439), (460, 459, 440), (459, 458, 441), (458, 457, 442), (430, 429, 450), (463, 450, 451), (462, 451, 452), (461, 452, 453), (460, 453, 454), (459, 454, 455), (458, 455, 456), (431, 436, 449), (436, 437, 448), (437, 438, 447), (438, 439, 446), (439, 440, 445), (440, 441, 444), (441, 442, 443), (474, 509, 508), (465, 499, 498), (482, 501, 511), (476, 489, 505), (468, 497, 496), (487, 504, 503), (466, 494, 495), (475, 510, 509), (481, 492, 491), (472, 506, 507), (485, 502, 500), (479, 490, 488), (471, 511, 510), (469, 498, 497), (483, 505, 504), (477, 493, 492), (473, 508, 506), (470, 507, 499), (467, 496, 494), (486, 503, 502), (484, 500, 501), (480, 491, 490), (464, 495, 493), (478, 488, 489), (517, 519, 535), (519, 518, 521), (535, 519, 523), (518, 520, 521), (521, 522, 519), (522, 523, 519), (523, 531, 535), (531, 530, 535), (530, 532, 535), (532, 533, 535), (533, 534, 535), (535, 525, 517), (525, 524, 527), (517, 525, 529), (524, 526, 527), (527, 528, 525), (528, 529, 525), (529, 513, 517), (513, 512, 517), (512, 514, 517), (514, 515, 517)])
me_cube_003.polygons.foreach_set('use_smooth', [True] * 970)
_k = set([(0, 2), (0, 13), (1, 5), (1, 6), (2, 3), (3, 4), (4, 5), (6, 8), (7, 11), (7, 18), (8, 9), (9, 10), (10, 11), (12, 14), (12, 19), (13, 17), (14, 15), (15, 16), (16, 17), (18, 20), (19, 23), (20, 21), (21, 22), (22, 23), (228, 232), (228, 276), (229, 233), (229, 277), (230, 234), (230, 346), (231, 235), (231, 347), (232, 236), (233, 237), (234, 239), (235, 238), (236, 278), (237, 279), (238, 281), (239, 280), (240, 243), (240, 288), (241, 242), (241, 289), (242, 248), (243, 249), (244, 247), (244, 256), (245, 246), (245, 257), (246, 249), (247, 248), (250, 252), (250, 255), (251, 253), (251, 254), (252, 256), (253, 257), (254, 283), (255, 282), (258, 276), (258, 351), (259, 277), (259, 350), (260, 282), (260, 353), (261, 283), (261, 352), (262, 269), (262, 273), (263, 268), (263, 272), (264, 271), (264, 275), (265, 270), (265, 274), (266, 269), (266, 271), (267, 268), (267, 270), (272, 351), (273, 350), (274, 353), (275, 352), (278, 284), (279, 285), (280, 286), (281, 287), (284, 296), (285, 297), (286, 298), (287, 299), (288, 295), (289, 294), (290, 293), (290, 297), (291, 292), (291, 296), (292, 294), (293, 295), (298, 300), (299, 301), (300, 321), (301, 320), (302, 308), (302, 324), (303, 309), (303, 325), (304, 307), (304, 322), (305, 306), (305, 323), (306, 309), (307, 308), (310, 312), (310, 318), (311, 313), (311, 319), (312, 322), (313, 323), (314, 317), (314, 348), (315, 316), (315, 349), (316, 319), (317, 318), (320, 325), (321, 324), (326, 331), (326, 347), (327, 330), (327, 346), (328, 348), (328, 354), (329, 349), (329, 355), (330, 342), (331, 343), (332, 339), (332, 343), (333, 338), (333, 342), (334, 341), (334, 344), (335, 340), (335, 345), (336, 338), (336, 341), (337, 339), (337, 340), (344, 354), (345, 355), (428, 429), (428, 431), (428, 449), (429, 430), (429, 450), (430, 431), (430, 463), (431, 436), (432, 433), (432, 435), (432, 443), (433, 434), (433, 456), (434, 435), (434, 457), (435, 442), (436, 437), (437, 438), (438, 439), (439, 440), (440, 441), (441, 442), (443, 444), (444, 445), (445, 446), (446, 447), (447, 448), (448, 449), (450, 451), (451, 452), (452, 453), (453, 454), (454, 455), (455, 456), (457, 458), (458, 459), (459, 460), (460, 461), (461, 462), (462, 463), (464, 466), (464, 477), (465, 469), (465, 470), (466, 467), (467, 468), (468, 469), (470, 472), (471, 475), (471, 482), (472, 473), (473, 474), (474, 475), (476, 478), (476, 483), (477, 481), (478, 479), (479, 480), (480, 481), (482, 484), (483, 487), (484, 485), (485, 486), (486, 487), (488, 489), (488, 490), (489, 505), (490, 491), (491, 492), (492, 493), (493, 495), (494, 495), (494, 496), (496, 497), (497, 498), (498, 499), (499, 507), (500, 501), (500, 502), (501, 511), (502, 503), (503, 504), (504, 505), (506, 507), (506, 508), (508, 509), (509, 510), (510, 511), (512, 513), (512, 514), (513, 529), (514, 515), (515, 516), (516, 517), (517, 519), (518, 519), (518, 520), (520, 521), (521, 522), (522, 523), (523, 531), (524, 525), (524, 526), (525, 535), (526, 527), (527, 528), (528, 529), (530, 531), (530, 532), (532, 533), (533, 534), (534, 535)])
me_cube_003.attributes.new('sharp_edge', 'BOOLEAN', 'EDGE').data.foreach_set('value', [ (min(e.vertices), max(e.vertices)) in _k for e in me_cube_003.edges])
_uv = me_cube_003.uv_layers.new(name='UVSpatula')
_uv.uv.foreach_set('vector', [0.6683, 0.8936, 0.7218, 0.8192, 0.7217, 0.8872, 0.3582, 0.6589, 0.4471, 0.6965, 0.3541, 0.6756, 0.2183, 0.6346, 0.2771, 0.638, 0.2733, 0.6515, 0.8517, 0.6682, 0.9017, 0.665, 0.8619, 0.6898, 0.8442, 0.5631, 0.8381, 0.5747, 0.8162, 0.5681, 0.7699, 0.7957, 0.8405, 0.8023, 0.7699, 0.8023, 0.5481, 0.5967, 0.456, 0.4769, 0.548, 0.472, 0.2276, 0.5707, 0.1883, 0.502, 0.2277, 0.4984, 0.3651, 0.5846, 0.284, 0.4922, 0.3651, 0.4841, 0.8405, 0.7892, 0.7699, 0.7826, 0.8405, 0.7826, 0.8144, 0.388, 0.6401, 0.3525, 0.8205, 0.3651, 0.5454, 0.3798, 0.447, 0.3721, 0.5434, 0.3582, 0.5454, 0.6888, 0.6397, 0.716, 0.5434, 0.7102, 0.5007, 0.9102, 0.59, 0.8041, 0.5901, 0.9025, 0.6398, 0.6935, 0.8186, 0.7043, 0.6397, 0.716, 0.3581, 0.4099, 0.2732, 0.4175, 0.354, 0.3931, 0.3172, 0.9191, 0.4087, 0.7913, 0.4089, 0.9157, 0.8405, 0.8874, 0.7699, 0.8939, 0.7699, 0.8874, 0.8405, 0.7826, 0.7699, 0.7761, 0.8405, 0.7761, 0.8405, 0.9201, 0.7699, 0.9267, 0.7699, 0.9201, 0.0872, 0.8542, 0.1095, 0.8438, 0.1086, 0.8541, 0.7699, 0.8088, 0.8405, 0.8154, 0.7699, 0.8154, 0.8405, 0.7499, 0.7699, 0.7433, 0.8405, 0.7433, 0.8405, 0.9398, 0.7699, 0.9332, 0.8405, 0.9332, 0.8405, 0.763, 0.7699, 0.7695, 0.7699, 0.763, 0.8405, 0.9528, 0.7699, 0.9463, 0.8405, 0.9463, 0.8405, 0.763, 0.7699, 0.7564, 0.8405, 0.7564, 0.8405, 0.9463, 0.7699, 0.9398, 0.8405, 0.9398, 0.8405, 0.9332, 0.7699, 0.9267, 0.8405, 0.9267, 0.8405, 0.9136, 0.7699, 0.9201, 0.7699, 0.9136, 0.8405, 0.7761, 0.7699, 0.7695, 0.8405, 0.7695, 0.6381, 0.4699, 0.7339, 0.525, 0.7329, 0.5348, 0.3172, 0.9191, 0.2144, 0.8644, 0.2155, 0.8539, 0.7699, 0.8023, 0.8405, 0.8088, 0.7699, 0.8088, 0.8405, 0.8546, 0.7699, 0.8612, 0.7699, 0.8546, 0.7699, 0.8154, 0.8405, 0.8219, 0.7699, 0.8219, 0.8405, 0.8415, 0.7699, 0.8481, 0.7699, 0.8415, 0.8405, 0.835, 0.7699, 0.8415, 0.7699, 0.835, 0.8405, 0.8219, 0.7699, 0.8285, 0.7699, 0.8219, 0.8488, 0.5354, 0.8287, 0.5444, 0.8296, 0.5354, 0.8405, 0.8285, 0.7699, 0.835, 0.7699, 0.8285, 0.8405, 0.8612, 0.7699, 0.8677, 0.7699, 0.8612, 0.8405, 0.8481, 0.7699, 0.8546, 0.7699, 0.8481, 0.8405, 0.8743, 0.7699, 0.8808, 0.7699, 0.8743, 0.8405, 0.8939, 0.7699, 0.9005, 0.7699, 0.8939, 0.8405, 0.8808, 0.7699, 0.8874, 0.7699, 0.8808, 0.8405, 0.8677, 0.7699, 0.8743, 0.7699, 0.8677, 0.8405, 0.907, 0.7699, 0.9136, 0.7699, 0.907, 0.8405, 0.9005, 0.7699, 0.907, 0.7699, 0.9005, 0.9154, 0.4562, 0.9041, 0.406, 0.9366, 0.4423, 0.1103, 0.7986, 0.1234, 0.792, 0.1237, 0.8167, 0.8879, 0.4249, 0.8641, 0.3803, 0.9041, 0.406, 0.818, 0.4804, 0.8294, 0.4867, 0.8163, 0.5024, 0.9332, 0.4943, 0.9366, 0.4423, 0.9577, 0.4871, 0.1234, 0.792, 0.1379, 0.7895, 0.1237, 0.8167, 0.8385, 0.496, 0.8445, 0.5077, 0.8163, 0.5024, 0.8051, 0.4775, 0.818, 0.4804, 0.8163, 0.5024, 0.1238, 0.9161, 0.1107, 0.9096, 0.1242, 0.8914, 0.8294, 0.4867, 0.8385, 0.496, 0.8163, 0.5024, 0.813, 0.6817, 0.8619, 0.6898, 0.8186, 0.7043, 0.8862, 0.6461, 0.9346, 0.6297, 0.9017, 0.665, 0.9141, 0.6154, 0.9566, 0.5856, 0.9346, 0.6297, 0.8381, 0.5747, 0.8289, 0.5838, 0.8162, 0.5681, 0.8405, 0.7564, 0.7699, 0.7499, 0.8405, 0.7499, 0.9324, 0.5778, 0.9644, 0.5365, 0.9566, 0.5856, 0.8289, 0.5838, 0.8175, 0.5899, 0.8162, 0.5681, 0.8488, 0.5354, 0.8442, 0.5631, 0.8162, 0.5681, 0.09953, 0.8089, 0.1103, 0.7986, 0.1237, 0.8167, 0.9389, 0.5361, 0.9577, 0.4871, 0.9644, 0.5365, 0.0872, 0.8542, 0.09235, 0.8222, 0.1237, 0.8167, 0.1383, 0.9186, 0.1238, 0.9161, 0.1242, 0.8914, 0.09235, 0.8222, 0.09953, 0.8089, 0.1237, 0.8167, 0.1107, 0.9096, 0.09988, 0.8993, 0.1242, 0.8914, 0.0926, 0.8861, 0.0872, 0.8542, 0.1242, 0.8914, 0.09988, 0.8993, 0.0926, 0.8861, 0.1242, 0.8914, 0.8175, 0.5899, 0.8045, 0.5925, 0.8162, 0.5681, 0.8445, 0.5077, 0.8488, 0.5354, 0.8163, 0.5024, 0.8534, 0.402, 0.8205, 0.3651, 0.8641, 0.3803, 0.4089, 0.9157, 0.5009, 0.927, 0.409, 0.9339, 0.409, 0.9339, 0.5015, 0.9438, 0.4093, 0.9522, 0.4093, 0.9522, 0.5027, 0.9607, 0.4101, 0.9706, 0.4101, 0.9706, 0.5045, 0.9776, 0.4113, 0.9892, 0.5412, 0.7296, 0.4471, 0.6965, 0.5434, 0.7102, 0.2183, 0.6346, 0.2694, 0.6634, 0.2154, 0.6446, 0.7255, 0.9267, 0.6706, 0.9289, 0.7238, 0.9169, 0.7238, 0.9169, 0.6692, 0.9171, 0.7226, 0.907, 0.7226, 0.907, 0.6684, 0.9054, 0.7219, 0.8971, 0.7219, 0.8971, 0.6683, 0.8936, 0.7217, 0.8872, 0.6381, 0.5991, 0.5481, 0.6148, 0.5481, 0.5967, 0.6385, 0.6175, 0.5481, 0.633, 0.5481, 0.6148, 0.639, 0.6361, 0.5477, 0.6514, 0.5481, 0.633, 0.6395, 0.655, 0.5468, 0.67, 0.5477, 0.6514, 0.6398, 0.6741, 0.5454, 0.6888, 0.5468, 0.67, 0.6684, 0.8129, 0.722, 0.8093, 0.7218, 0.8192, 0.6684, 0.8011, 0.7227, 0.7993, 0.722, 0.8093, 0.6692, 0.7893, 0.7238, 0.7895, 0.7227, 0.7993, 0.6706, 0.7776, 0.7256, 0.7797, 0.7238, 0.7895, 0.2693, 0.4056, 0.2183, 0.4345, 0.2153, 0.4245, 0.5005, 0.7965, 0.5901, 0.7896, 0.59, 0.8041, 0.5007, 0.7798, 0.5909, 0.775, 0.5901, 0.7896, 0.5013, 0.763, 0.5924, 0.7605, 0.5909, 0.775, 0.5024, 0.7461, 0.5947, 0.7459, 0.5924, 0.7605, 0.4435, 0.3545, 0.354, 0.3931, 0.3497, 0.3782, 0.3651, 0.4841, 0.284, 0.4799, 0.3651, 0.4693, 0.3651, 0.4693, 0.2834, 0.4676, 0.3645, 0.4544, 0.3645, 0.4544, 0.2821, 0.4553, 0.3632, 0.4396, 0.3632, 0.4396, 0.28, 0.4431, 0.3612, 0.4247, 0.3612, 0.4247, 0.2771, 0.431, 0.3581, 0.4099, 0.5901, 0.9025, 0.6684, 0.9054, 0.5903, 0.917, 0.5903, 0.917, 0.6692, 0.9171, 0.591, 0.9316, 0.591, 0.9316, 0.6706, 0.9289, 0.5925, 0.9461, 0.5925, 0.9461, 0.6729, 0.9405, 0.5949, 0.9607, 0.3499, 0.6905, 0.2733, 0.6515, 0.3541, 0.6756, 0.2838, 0.5767, 0.2274, 0.5812, 0.2276, 0.5707, 0.2839, 0.5891, 0.2267, 0.5918, 0.2274, 0.5812, 0.2834, 0.6014, 0.2255, 0.6024, 0.2267, 0.5918, 0.2821, 0.6137, 0.2237, 0.6128, 0.2255, 0.6024, 0.28, 0.6259, 0.2213, 0.6231, 0.2237, 0.6128, 0.4561, 0.5917, 0.3651, 0.5994, 0.3651, 0.5846, 0.456, 0.6086, 0.3645, 0.6143, 0.3651, 0.5994, 0.4556, 0.6256, 0.3633, 0.6292, 0.3645, 0.6143, 0.4546, 0.6426, 0.3613, 0.644, 0.3633, 0.6292, 0.453, 0.6597, 0.3582, 0.6589, 0.3613, 0.644, 0.317, 0.7882, 0.4088, 0.7731, 0.4087, 0.7913, 0.3169, 0.7692, 0.409, 0.7548, 0.4088, 0.7731, 0.3168, 0.75, 0.4097, 0.7363, 0.409, 0.7548, 0.3169, 0.7307, 0.4109, 0.7178, 0.4097, 0.7363, 0.64, 0.332, 0.5434, 0.3582, 0.5412, 0.3388, 0.2213, 0.446, 0.28, 0.4431, 0.2237, 0.4563, 0.2237, 0.4563, 0.2821, 0.4553, 0.2256, 0.4668, 0.2256, 0.4668, 0.2834, 0.4676, 0.2268, 0.4773, 0.2268, 0.4773, 0.284, 0.4799, 0.2275, 0.4879, 0.2275, 0.4879, 0.284, 0.4922, 0.2277, 0.4984, 0.548, 0.472, 0.4559, 0.46, 0.5481, 0.4539, 0.5481, 0.4539, 0.4555, 0.4431, 0.5481, 0.4356, 0.5481, 0.4356, 0.4545, 0.426, 0.5477, 0.4172, 0.5477, 0.4172, 0.4529, 0.4089, 0.5469, 0.3986, 0.5469, 0.3986, 0.4503, 0.3917, 0.5454, 0.3798, 0.9366, 0.4423, 0.9831, 0.4782, 0.9577, 0.4871, 0.02951, 0.7718, 0.03145, 0.815, 0.01044, 0.8109, 0.04776, 0.7825, 0.05182, 0.818, 0.03145, 0.815, 0.06524, 0.7919, 0.07204, 0.8203, 0.05182, 0.818, 0.08237, 0.8005, 0.09235, 0.8222, 0.07204, 0.8203, 0.9041, 0.406, 0.958, 0.427, 0.9366, 0.4423, 0.05956, 0.7404, 0.04776, 0.7825, 0.02951, 0.7718, 0.07302, 0.7565, 0.06524, 0.7919, 0.04776, 0.7825, 0.08574, 0.7711, 0.08237, 0.8005, 0.06524, 0.7919, 0.09805, 0.785, 0.09953, 0.8089, 0.08237, 0.8005, 0.8641, 0.3803, 0.9201, 0.3862, 0.9041, 0.406, 0.09763, 0.7195, 0.07302, 0.7565, 0.05956, 0.7404, 0.1049, 0.7393, 0.08574, 0.7711, 0.07302, 0.7565, 0.1114, 0.7574, 0.09805, 0.785, 0.08574, 0.7711, 0.1175, 0.7748, 0.1103, 0.7986, 0.09805, 0.785, 0.8641, 0.3803, 0.8262, 0.3432, 0.8742, 0.3587, 0.09763, 0.7195, 0.1401, 0.7314, 0.1049, 0.7393, 0.1049, 0.7393, 0.1401, 0.7511, 0.1114, 0.7574, 0.1114, 0.7574, 0.1392, 0.7704, 0.1175, 0.7748, 0.1175, 0.7748, 0.1379, 0.7895, 0.1234, 0.792, 0.8534, 0.402, 0.8101, 0.4071, 0.8144, 0.388, 0.8448, 0.4196, 0.8072, 0.4254, 0.8101, 0.4071, 0.8371, 0.4355, 0.8056, 0.443, 0.8072, 0.4254, 0.8303, 0.4506, 0.805, 0.4603, 0.8056, 0.443, 0.824, 0.4654, 0.8051, 0.4775, 0.805, 0.4603, 0.8534, 0.402, 0.875, 0.4392, 0.8448, 0.4196, 0.8448, 0.4196, 0.863, 0.452, 0.8371, 0.4355, 0.8371, 0.4355, 0.8516, 0.4638, 0.8303, 0.4506, 0.8303, 0.4506, 0.8405, 0.4752, 0.824, 0.4654, 0.824, 0.4654, 0.8294, 0.4867, 0.818, 0.4804, 0.8879, 0.4249, 0.8988, 0.4663, 0.875, 0.4392, 0.875, 0.4392, 0.8833, 0.4748, 0.863, 0.452, 0.863, 0.452, 0.8683, 0.4822, 0.8516, 0.4638, 0.8516, 0.4638, 0.8535, 0.4892, 0.8405, 0.4752, 0.8405, 0.4752, 0.8385, 0.496, 0.8294, 0.4867, 0.9154, 0.4562, 0.9142, 0.4991, 0.8988, 0.4663, 0.8988, 0.4663, 0.8965, 0.5024, 0.8833, 0.4748, 0.8833, 0.4748, 0.8792, 0.5047, 0.8683, 0.4822, 0.8683, 0.4822, 0.862, 0.5064, 0.8535, 0.4892, 0.8535, 0.4892, 0.8445, 0.5077, 0.8385, 0.496, 0.9332, 0.4943, 0.9196, 0.5359, 0.9142, 0.4991, 0.9142, 0.4991, 0.9016, 0.5358, 0.8965, 0.5024, 0.8965, 0.5024, 0.884, 0.5357, 0.8792, 0.5047, 0.8792, 0.5047, 0.8665, 0.5355, 0.862, 0.5064, 0.862, 0.5064, 0.8488, 0.5354, 0.8445, 0.5077, 0.8619, 0.6898, 0.8241, 0.726, 0.8186, 0.7043, 0.09844, 0.9886, 0.1408, 0.9765, 0.1402, 0.9968, 0.1055, 0.9689, 0.1406, 0.9569, 0.1408, 0.9765, 0.112, 0.9507, 0.1397, 0.9376, 0.1406, 0.9569, 0.118, 0.9334, 0.1383, 0.9186, 0.1397, 0.9376, 0.8619, 0.6898, 0.9172, 0.6849, 0.8715, 0.7113, 0.09844, 0.9886, 0.07368, 0.9519, 0.1055, 0.9689, 0.1055, 0.9689, 0.0863, 0.9372, 0.112, 0.9507, 0.112, 0.9507, 0.09852, 0.9233, 0.118, 0.9334, 0.118, 0.9334, 0.1107, 0.9096, 0.1238, 0.9161, 0.9017, 0.665, 0.9556, 0.6453, 0.9172, 0.6849, 0.06035, 0.968, 0.0483, 0.9261, 0.07368, 0.9519, 0.07368, 0.9519, 0.06569, 0.9166, 0.0863, 0.9372, 0.0863, 0.9372, 0.08277, 0.9078, 0.09852, 0.9233, 0.09852, 0.9233, 0.09988, 0.8993, 0.1107, 0.9096, 0.9346, 0.6297, 0.9817, 0.595, 0.9556, 0.6453, 0.03016, 0.9369, 0.03177, 0.8937, 0.0483, 0.9261, 0.0483, 0.9261, 0.0521, 0.8906, 0.06569, 0.9166, 0.06569, 0.9166, 0.0723, 0.8881, 0.08277, 0.9078, 0.08277, 0.9078, 0.0926, 0.8861, 0.09988, 0.8993, 0.9566, 0.5856, 0.9924, 0.5368, 0.9817, 0.595, 0.01081, 0.898, 0.02527, 0.8544, 0.03177, 0.8937, 0.03177, 0.8937, 0.04595, 0.8543, 0.0521, 0.8906, 0.0521, 0.8906, 0.06654, 0.8542, 0.0723, 0.8881, 0.0723, 0.8881, 0.0872, 0.8542, 0.0926, 0.8861, 0.9141, 0.6154, 0.9136, 0.5726, 0.9324, 0.5778, 0.8977, 0.6051, 0.896, 0.5691, 0.9136, 0.5726, 0.8824, 0.5964, 0.8788, 0.5665, 0.896, 0.5691, 0.8676, 0.5888, 0.8616, 0.5646, 0.8788, 0.5665, 0.8529, 0.5817, 0.8442, 0.5631, 0.8616, 0.5646, 0.8862, 0.6461, 0.8977, 0.6051, 0.9141, 0.6154, 0.8736, 0.6316, 0.8824, 0.5964, 0.8977, 0.6051, 0.8619, 0.6188, 0.8676, 0.5888, 0.8824, 0.5964, 0.8507, 0.6069, 0.8529, 0.5817, 0.8676, 0.5888, 0.8398, 0.5954, 0.8381, 0.5747, 0.8529, 0.5817, 0.8517, 0.6682, 0.8736, 0.6316, 0.8862, 0.6461, 0.8434, 0.6507, 0.8619, 0.6188, 0.8736, 0.6316, 0.836, 0.6348, 0.8507, 0.6069, 0.8619, 0.6188, 0.8293, 0.6197, 0.8398, 0.5954, 0.8507, 0.6069, 0.8232, 0.6049, 0.8289, 0.5838, 0.8398, 0.5954, 0.8517, 0.6682, 0.8089, 0.6628, 0.8434, 0.6507, 0.8434, 0.6507, 0.8062, 0.6446, 0.836, 0.6348, 0.836, 0.6348, 0.8047, 0.627, 0.8293, 0.6197, 0.8293, 0.6197, 0.8042, 0.6097, 0.8232, 0.6049, 0.8232, 0.6049, 0.8045, 0.5925, 0.8175, 0.5899, 0.317, 0.7882, 0.1392, 0.7704, 0.3169, 0.7692, 0.3169, 0.7692, 0.1401, 0.7511, 0.3168, 0.75, 0.3168, 0.75, 0.1401, 0.7314, 0.3169, 0.7307, 0.3169, 0.7307, 0.1395, 0.7111, 0.3173, 0.7112, 0.64, 0.332, 0.8205, 0.3651, 0.6401, 0.3525, 0.6381, 0.4699, 0.805, 0.4603, 0.8051, 0.4775, 0.6386, 0.4514, 0.8056, 0.443, 0.805, 0.4603, 0.6392, 0.4327, 0.8072, 0.4254, 0.8056, 0.443, 0.6397, 0.4138, 0.8101, 0.4071, 0.8072, 0.4254, 0.6401, 0.3946, 0.8144, 0.388, 0.8101, 0.4071, 0.8186, 0.7043, 0.6395, 0.7364, 0.6397, 0.716, 0.1402, 0.9968, 0.3174, 0.9766, 0.3178, 0.996, 0.1408, 0.9765, 0.3172, 0.9573, 0.3174, 0.9766, 0.1406, 0.9569, 0.3172, 0.9381, 0.3172, 0.9573, 0.1397, 0.9376, 0.3172, 0.9191, 0.3172, 0.9381, 0.813, 0.6817, 0.6398, 0.6741, 0.8089, 0.6628, 0.8089, 0.6628, 0.6395, 0.655, 0.8062, 0.6446, 0.8062, 0.6446, 0.639, 0.6361, 0.8047, 0.627, 0.8047, 0.627, 0.6385, 0.6175, 0.8042, 0.6097, 0.8042, 0.6097, 0.6381, 0.5991, 0.8045, 0.5925, 0.9577, 0.4871, 0.9924, 0.5368, 0.9644, 0.5365, 0.01044, 0.8109, 0.02527, 0.8544, 0.00417, 0.8545, 0.03145, 0.815, 0.04595, 0.8543, 0.02527, 0.8544, 0.05182, 0.818, 0.06654, 0.8542, 0.04595, 0.8543, 0.07204, 0.8203, 0.0872, 0.8542, 0.06654, 0.8542, 0.9324, 0.5778, 0.9196, 0.5359, 0.9389, 0.5361, 0.9136, 0.5726, 0.9016, 0.5358, 0.9196, 0.5359, 0.896, 0.5691, 0.884, 0.5357, 0.9016, 0.5358, 0.8788, 0.5665, 0.8665, 0.5355, 0.884, 0.5357, 0.8616, 0.5646, 0.8488, 0.5354, 0.8665, 0.5355, 0.2213, 0.446, 0.1801, 0.4444, 0.2183, 0.4345, 0.9867, 0.7593, 0.9449, 0.7765, 0.9439, 0.7713, 0.9891, 0.7732, 0.9449, 0.7818, 0.9449, 0.7765, 0.897, 0.8469, 0.9149, 0.8059, 0.9105, 0.8496, 0.9003, 0.7996, 0.8626, 0.8241, 0.8966, 0.7958, 0.9403, 0.8534, 0.9314, 0.8972, 0.9265, 0.8952, 0.8937, 0.7913, 0.8494, 0.7996, 0.8918, 0.7864, 0.8975, 0.7105, 0.9053, 0.755, 0.8846, 0.7158, 0.9053, 0.755, 0.8728, 0.7233, 0.8846, 0.7158, 0.9439, 0.7713, 0.9816, 0.7462, 0.9867, 0.7593, 0.9887, 0.7872, 0.9438, 0.787, 0.9449, 0.7818, 0.8919, 0.7707, 0.8546, 0.7449, 0.894, 0.7658, 0.9452, 0.9241, 0.9864, 0.9419, 0.9441, 0.9293, 0.9202, 0.8061, 0.9105, 0.8496, 0.9149, 0.8059, 0.9202, 0.8061, 0.9375, 0.8472, 0.9241, 0.8496, 0.9803, 0.8136, 0.9386, 0.7962, 0.9416, 0.7918, 0.9268, 0.8504, 0.9265, 0.8952, 0.9212, 0.8941, 0.8636, 0.8744, 0.9013, 0.9, 0.8975, 0.9037, 0.9424, 0.9086, 0.9864, 0.9007, 0.9443, 0.9136, 0.9212, 0.8941, 0.9128, 0.8499, 0.9268, 0.8504, 0.9395, 0.9041, 0.9811, 0.8879, 0.9424, 0.9086, 0.8941, 0.9333, 0.8626, 0.9662, 0.8547, 0.9545, 0.8467, 0.9129, 0.8924, 0.9129, 0.8912, 0.918, 0.8841, 0.8416, 0.9096, 0.8048, 0.897, 0.8469, 0.9387, 0.9895, 0.9205, 0.9478, 0.9258, 0.9469, 0.9504, 0.8422, 0.9255, 0.805, 0.9304, 0.803, 0.9307, 0.945, 0.9387, 0.9895, 0.9258, 0.9469, 0.8844, 0.9839, 0.91, 0.9466, 0.8973, 0.9892, 0.9152, 0.9477, 0.8973, 0.9892, 0.91, 0.9466, 0.8626, 0.9662, 0.9007, 0.9415, 0.8726, 0.9762, 0.8492, 0.7579, 0.8908, 0.7758, 0.8465, 0.7718, 0.9522, 0.7161, 0.9259, 0.7534, 0.9392, 0.7108, 0.9389, 0.9385, 0.9634, 0.9763, 0.9351, 0.9422, 0.942, 0.9342, 0.9733, 0.9664, 0.9389, 0.9385, 0.9047, 0.8026, 0.8725, 0.8339, 0.9003, 0.7996, 0.8918, 0.7864, 0.8466, 0.7859, 0.8908, 0.7811, 0.8465, 0.7718, 0.8908, 0.7811, 0.8466, 0.7859, 0.9113, 0.7078, 0.9207, 0.7524, 0.9154, 0.7522, 0.9154, 0.7522, 0.8975, 0.7105, 0.9113, 0.7078, 0.974, 0.7343, 0.9419, 0.7664, 0.9389, 0.762, 0.9441, 0.9293, 0.9811, 0.9548, 0.942, 0.9342, 0.9857, 0.8007, 0.9416, 0.7918, 0.9438, 0.787, 0.9621, 0.8347, 0.9304, 0.803, 0.9349, 0.8, 0.9349, 0.8, 0.9722, 0.8251, 0.9621, 0.8347, 0.9453, 0.9188, 0.9891, 0.9282, 0.9452, 0.9241, 0.9443, 0.9136, 0.9891, 0.9144, 0.9453, 0.9188, 0.9358, 0.9002, 0.9528, 0.859, 0.964, 0.8668, 0.8859, 0.8572, 0.9107, 0.8951, 0.9057, 0.8971, 0.8554, 0.886, 0.8975, 0.9037, 0.8945, 0.9081, 0.9057, 0.8971, 0.8739, 0.8647, 0.8859, 0.8572, 0.9259, 0.7534, 0.9254, 0.7078, 0.9392, 0.7108, 0.905, 0.9445, 0.8726, 0.9762, 0.9007, 0.9415, 0.911, 0.9919, 0.9205, 0.9478, 0.9249, 0.9919, 0.9518, 0.9841, 0.9351, 0.9422, 0.9634, 0.9763, 0.8945, 0.9081, 0.8498, 0.8991, 0.8554, 0.886, 0.899, 0.8522, 0.9159, 0.8941, 0.9107, 0.8951, 0.8548, 0.8125, 0.8966, 0.7958, 0.8626, 0.8241, 0.9735, 0.8765, 0.9358, 0.9002, 0.964, 0.8668, 0.8492, 0.9413, 0.8941, 0.9333, 0.8547, 0.9545, 0.8911, 0.9233, 0.8492, 0.9413, 0.8467, 0.9272, 0.8728, 0.7233, 0.897, 0.7615, 0.8627, 0.7332, 0.9352, 0.7583, 0.974, 0.7343, 0.9389, 0.762, 0.9352, 0.7583, 0.9522, 0.7161, 0.9639, 0.7242, 0.8911, 0.9233, 0.8467, 0.9129, 0.8912, 0.918, 0.8546, 0.7449, 0.897, 0.7615, 0.894, 0.7658, 0.7699, 0.7892, 0.8405, 0.7957, 0.7699, 0.7957, 0.3613, 0.644, 0.2771, 0.638, 0.28, 0.6259, 0.3633, 0.6292, 0.28, 0.6259, 0.2821, 0.6137, 0.3645, 0.6143, 0.2821, 0.6137, 0.2834, 0.6014, 0.3651, 0.5994, 0.2834, 0.6014, 0.2839, 0.5891, 0.3651, 0.5846, 0.2839, 0.5891, 0.2838, 0.5767, 0.4436, 0.714, 0.3541, 0.6756, 0.4471, 0.6965, 0.5027, 0.9607, 0.5949, 0.9607, 0.5045, 0.9776, 0.5015, 0.9438, 0.5925, 0.9461, 0.5027, 0.9607, 0.5009, 0.927, 0.591, 0.9316, 0.5015, 0.9438, 0.5007, 0.9102, 0.5903, 0.917, 0.5009, 0.927, 0.4529, 0.4089, 0.3581, 0.4099, 0.4503, 0.3917, 0.4545, 0.426, 0.3612, 0.4247, 0.4529, 0.4089, 0.4555, 0.4431, 0.3632, 0.4396, 0.4545, 0.426, 0.4559, 0.46, 0.3645, 0.4544, 0.4555, 0.4431, 0.456, 0.4769, 0.3651, 0.4693, 0.4559, 0.46, 0.3497, 0.3782, 0.2732, 0.4175, 0.2693, 0.4056, 0.5924, 0.7605, 0.6729, 0.7659, 0.6706, 0.7776, 0.5909, 0.775, 0.6706, 0.7776, 0.6692, 0.7893, 0.5901, 0.7896, 0.6692, 0.7893, 0.6684, 0.8011, 0.59, 0.8041, 0.6684, 0.8011, 0.6684, 0.8129, 0.4503, 0.3917, 0.354, 0.3931, 0.447, 0.3721, 0.5901, 0.9025, 0.6684, 0.8129, 0.6683, 0.8936, 0.4561, 0.5917, 0.3651, 0.4841, 0.456, 0.4769, 0.2771, 0.638, 0.3541, 0.6756, 0.2733, 0.6515, 0.6401, 0.3946, 0.5454, 0.3798, 0.6402, 0.3751, 0.6397, 0.4138, 0.5469, 0.3986, 0.6401, 0.3946, 0.6392, 0.4327, 0.5477, 0.4172, 0.6397, 0.4138, 0.6386, 0.4514, 0.5481, 0.4356, 0.6392, 0.4327, 0.6381, 0.4699, 0.5481, 0.4539, 0.6386, 0.4514, 0.5412, 0.3388, 0.447, 0.3721, 0.4435, 0.3545, 0.4097, 0.7363, 0.5042, 0.7291, 0.5024, 0.7461, 0.409, 0.7548, 0.5024, 0.7461, 0.5013, 0.763, 0.4088, 0.7731, 0.5013, 0.763, 0.5007, 0.7798, 0.4087, 0.7913, 0.5007, 0.7798, 0.5005, 0.7965, 0.5468, 0.67, 0.4505, 0.6769, 0.453, 0.6597, 0.5477, 0.6514, 0.453, 0.6597, 0.4546, 0.6426, 0.5481, 0.633, 0.4546, 0.6426, 0.4556, 0.6256, 0.5481, 0.6148, 0.4556, 0.6256, 0.456, 0.6086, 0.5481, 0.5967, 0.456, 0.6086, 0.4561, 0.5917, 0.6395, 0.7364, 0.5434, 0.7102, 0.6397, 0.716, 0.3174, 0.9766, 0.4113, 0.9892, 0.3178, 0.996, 0.3172, 0.9573, 0.4101, 0.9706, 0.3174, 0.9766, 0.3172, 0.9381, 0.4093, 0.9522, 0.3172, 0.9573, 0.3172, 0.9191, 0.409, 0.9339, 0.3172, 0.9381, 0.5007, 0.9102, 0.4087, 0.7913, 0.5005, 0.7965, 0.4505, 0.6769, 0.5434, 0.7102, 0.4471, 0.6965, 0.6402, 0.3751, 0.5434, 0.3582, 0.6401, 0.3525, 0.6381, 0.5991, 0.548, 0.472, 0.6381, 0.4699, 0.2771, 0.431, 0.2183, 0.4345, 0.2732, 0.4175, 0.188, 0.4925, 0.2277, 0.4984, 0.1883, 0.502, 0.1873, 0.483, 0.2275, 0.4879, 0.188, 0.4925, 0.1863, 0.4735, 0.2268, 0.4773, 0.1873, 0.483, 0.1847, 0.4641, 0.2256, 0.4668, 0.1863, 0.4735, 0.2213, 0.446, 0.1847, 0.4641, 0.1827, 0.4548, 0.1847, 0.605, 0.2213, 0.6231, 0.1827, 0.6143, 0.2255, 0.6024, 0.1847, 0.605, 0.1863, 0.5956, 0.2267, 0.5918, 0.1863, 0.5956, 0.1874, 0.5861, 0.2274, 0.5812, 0.1874, 0.5861, 0.188, 0.5767, 0.2276, 0.5707, 0.188, 0.5767, 0.1884, 0.5671, 0.1777, 0.4352, 0.2183, 0.4345, 0.1801, 0.4444, 0.7238, 0.7895, 0.7622, 0.7864, 0.7608, 0.7954, 0.7227, 0.7993, 0.7608, 0.7954, 0.7599, 0.8043, 0.722, 0.8093, 0.7599, 0.8043, 0.7593, 0.8133, 0.7218, 0.8192, 0.7593, 0.8133, 0.759, 0.8224, 0.7593, 0.893, 0.7217, 0.8872, 0.759, 0.884, 0.7599, 0.9021, 0.7219, 0.8971, 0.7593, 0.893, 0.7608, 0.911, 0.7226, 0.907, 0.7599, 0.9021, 0.7622, 0.92, 0.7238, 0.9169, 0.7608, 0.911, 0.2183, 0.6346, 0.1777, 0.6339, 0.1801, 0.6247, 0.2838, 0.5767, 0.2277, 0.4984, 0.284, 0.4922, 0.1827, 0.6143, 0.2183, 0.6346, 0.1801, 0.6247, 0.759, 0.884, 0.7218, 0.8192, 0.759, 0.8224, 0.494, 0.3364, 0.5023, 0.007204, 0.4997, 0.3367, 0.5521, 0.3281, 0.5023, 0.007204, 0.5549, 0.01655, 0.442, 0.3277, 0.4965, 0.007258, 0.494, 0.3364, 0.5521, 0.3281, 0.4999, 0.3377, 0.4997, 0.3367, 0.5549, 0.01655, 0.5025, 0.006175, 0.5552, 0.01547, 0.9943, 0.1476, 0.9426, 0.1256, 0.9947, 0.1467, 0.9422, 0.1265, 0.8908, 0.104, 0.9426, 0.1256, 0.8908, 0.104, 0.8302, 0.08344, 0.8305, 0.08229, 0.8305, 0.08229, 0.7609, 0.06322, 0.7611, 0.06192, 0.7611, 0.06192, 0.6866, 0.04467, 0.6867, 0.04336, 0.6867, 0.04336, 0.6152, 0.02867, 0.6154, 0.02745, 0.6154, 0.02745, 0.5549, 0.01655, 0.5552, 0.01547, 0.994, 0.2018, 0.9423, 0.2237, 0.9419, 0.2228, 0.9419, 0.2228, 0.89, 0.2447, 0.8895, 0.2437, 0.89, 0.2447, 0.8286, 0.2644, 0.8895, 0.2437, 0.8289, 0.2656, 0.7584, 0.2838, 0.8286, 0.2644, 0.7586, 0.2851, 0.6835, 0.3018, 0.7584, 0.2838, 0.6836, 0.3031, 0.6121, 0.317, 0.6835, 0.3018, 0.6122, 0.3182, 0.5521, 0.3281, 0.6121, 0.317, 0.005766, 0.1931, 0.05514, 0.1223, 0.05469, 0.2135, 0.05469, 0.2135, 0.1036, 0.1017, 0.1027, 0.2349, 0.1027, 0.2349, 0.1612, 0.08045, 0.1599, 0.2572, 0.1599, 0.2572, 0.2325, 0.05885, 0.2311, 0.2801, 0.2311, 0.2801, 0.3125, 0.03898, 0.3111, 0.3014, 0.3111, 0.3014, 0.3852, 0.02489, 0.3836, 0.3168, 0.3836, 0.3168, 0.4442, 0.01506, 0.442, 0.3277, 0.994, 0.2018, 0.9422, 0.1265, 0.9943, 0.1476, 0.9419, 0.2228, 0.8903, 0.105, 0.9422, 0.1265, 0.8895, 0.2437, 0.8302, 0.08344, 0.8903, 0.105, 0.8286, 0.2644, 0.7609, 0.06322, 0.8302, 0.08344, 0.7584, 0.2838, 0.6866, 0.04467, 0.7609, 0.06322, 0.6835, 0.3018, 0.6152, 0.02867, 0.6866, 0.04467, 0.6121, 0.317, 0.5549, 0.01655, 0.6152, 0.02867, 0.006817, 0.444, 0.06229, 0.4572, 0.006817, 0.4572, 0.006816, 0.4985, 0.06229, 0.5117, 0.006816, 0.5117, 0.006817, 0.3279, 0.06229, 0.4176, 0.006816, 0.4176, 0.006816, 0.247, 0.06229, 0.2619, 0.006816, 0.2619, 0.006816, 0.5249, 0.06229, 0.5381, 0.006817, 0.5381, 0.006816, 0.2751, 0.06229, 0.2883, 0.006816, 0.2883, 0.006816, 0.5513, 0.06229, 0.5645, 0.006816, 0.5645, 0.006816, 0.4308, 0.06229, 0.444, 0.006817, 0.444, 0.006816, 0.6674, 0.06229, 0.6806, 0.006816, 0.6806, 0.006817, 0.4704, 0.06229, 0.4836, 0.006816, 0.4836, 0.006816, 0.3015, 0.06229, 0.3147, 0.006816, 0.3147, 0.006816, 0.6938, 0.06229, 0.707, 0.006816, 0.707, 0.006816, 0.4176, 0.06229, 0.4308, 0.006816, 0.4308, 0.006816, 0.5117, 0.06229, 0.5249, 0.006816, 0.5249, 0.006816, 0.2619, 0.06229, 0.2751, 0.006816, 0.2751, 0.006816, 0.6542, 0.06229, 0.6674, 0.006816, 0.6674, 0.006817, 0.4572, 0.06229, 0.4704, 0.006817, 0.4704, 0.006816, 0.4836, 0.06229, 0.4985, 0.006816, 0.4985, 0.006817, 0.5381, 0.06229, 0.5513, 0.006816, 0.5513, 0.006816, 0.2883, 0.06229, 0.3015, 0.006816, 0.3015, 0.006816, 0.3147, 0.06229, 0.3279, 0.006817, 0.3279, 0.006816, 0.6806, 0.06229, 0.6938, 0.006816, 0.6938, 0.006816, 0.5645, 0.06229, 0.6542, 0.006816, 0.6542, 0.006817, 0.2338, 0.06229, 0.247, 0.006816, 0.247, 0.08954, 0.2945, 0.1013, 0.2884, 0.1144, 0.2864, 0.6683, 0.8936, 0.6684, 0.8129, 0.7218, 0.8192, 0.3582, 0.6589, 0.4505, 0.6769, 0.4471, 0.6965, 0.2183, 0.6346, 0.2213, 0.6231, 0.2771, 0.638, 0.8517, 0.6682, 0.8862, 0.6461, 0.9017, 0.665, 0.7699, 0.7957, 0.8405, 0.7957, 0.8405, 0.8023, 0.5481, 0.5967, 0.4561, 0.5917, 0.456, 0.4769, 0.2276, 0.5707, 0.1884, 0.5671, 0.1883, 0.502, 0.3651, 0.5846, 0.2838, 0.5767, 0.284, 0.4922, 0.8405, 0.7892, 0.7699, 0.7892, 0.7699, 0.7826, 0.8144, 0.388, 0.6402, 0.3751, 0.6401, 0.3525, 0.5454, 0.3798, 0.4503, 0.3917, 0.447, 0.3721, 0.5454, 0.6888, 0.6398, 0.6935, 0.6397, 0.716, 0.5007, 0.9102, 0.5005, 0.7965, 0.59, 0.8041, 0.6398, 0.6935, 0.813, 0.6817, 0.8186, 0.7043, 0.3581, 0.4099, 0.2771, 0.431, 0.2732, 0.4175, 0.3172, 0.9191, 0.317, 0.7882, 0.4087, 0.7913, 0.8405, 0.8874, 0.8405, 0.8939, 0.7699, 0.8939, 0.8405, 0.7826, 0.7699, 0.7826, 0.7699, 0.7761, 0.8405, 0.9201, 0.8405, 0.9267, 0.7699, 0.9267, 0.1176, 0.8833, 0.1242, 0.8914, 0.0872, 0.8542, 0.0872, 0.8542, 0.1237, 0.8167, 0.1173, 0.8248, 0.0872, 0.8542, 0.1173, 0.8248, 0.1125, 0.8339, 0.1127, 0.8742, 0.1176, 0.8833, 0.0872, 0.8542, 0.1097, 0.8643, 0.1127, 0.8742, 0.0872, 0.8542, 0.0872, 0.8542, 0.1125, 0.8339, 0.1095, 0.8438, 0.1086, 0.8541, 0.1097, 0.8643, 0.0872, 0.8542, 0.7699, 0.8088, 0.8405, 0.8088, 0.8405, 0.8154, 0.8405, 0.7499, 0.7699, 0.7499, 0.7699, 0.7433, 0.8405, 0.9398, 0.7699, 0.9398, 0.7699, 0.9332, 0.8405, 0.763, 0.8405, 0.7695, 0.7699, 0.7695, 0.8405, 0.9528, 0.7699, 0.9528, 0.7699, 0.9463, 0.8405, 0.763, 0.7699, 0.763, 0.7699, 0.7564, 0.8405, 0.9463, 0.7699, 0.9463, 0.7699, 0.9398, 0.8405, 0.9332, 0.7699, 0.9332, 0.7699, 0.9267, 0.8405, 0.9136, 0.8405, 0.9201, 0.7699, 0.9201, 0.8405, 0.7761, 0.7699, 0.7761, 0.7699, 0.7695, 0.8091, 0.574, 0.8162, 0.5681, 0.8045, 0.5925, 0.8051, 0.4775, 0.8163, 0.5024, 0.8093, 0.4963, 0.8051, 0.4775, 0.8093, 0.4963, 0.8012, 0.4916, 0.801, 0.5786, 0.8091, 0.574, 0.8045, 0.5925, 0.7921, 0.5816, 0.801, 0.5786, 0.8045, 0.5925, 0.8051, 0.4775, 0.8012, 0.4916, 0.7923, 0.4885, 0.8051, 0.4775, 0.7923, 0.4885, 0.7828, 0.4871, 0.7827, 0.5829, 0.7921, 0.5816, 0.8045, 0.5925, 0.7733, 0.5824, 0.7827, 0.5829, 0.8045, 0.5925, 0.6381, 0.4699, 0.8051, 0.4775, 0.7733, 0.4875, 0.8051, 0.4775, 0.7828, 0.4871, 0.7733, 0.4875, 0.7733, 0.5824, 0.8045, 0.5925, 0.6381, 0.5991, 0.7641, 0.5799, 0.7733, 0.5824, 0.6381, 0.5991, 0.6381, 0.4699, 0.7733, 0.4875, 0.7639, 0.4899, 0.6381, 0.4699, 0.7639, 0.4899, 0.7553, 0.4941, 0.7555, 0.5757, 0.7641, 0.5799, 0.6381, 0.5991, 0.748, 0.5698, 0.7555, 0.5757, 0.6381, 0.5991, 0.6381, 0.4699, 0.7553, 0.4941, 0.7476, 0.4999, 0.6381, 0.4699, 0.7476, 0.4999, 0.7414, 0.5072, 0.748, 0.5698, 0.6381, 0.5991, 0.7416, 0.5625, 0.6381, 0.5991, 0.6381, 0.4699, 0.7329, 0.5348, 0.7416, 0.5625, 0.6381, 0.5991, 0.7369, 0.554, 0.7369, 0.554, 0.6381, 0.5991, 0.7339, 0.5447, 0.6381, 0.4699, 0.7414, 0.5072, 0.7368, 0.5156, 0.6381, 0.4699, 0.7368, 0.5156, 0.7339, 0.525, 0.7339, 0.5447, 0.6381, 0.5991, 0.7329, 0.5348, 0.1318, 0.8101, 0.1237, 0.8167, 0.1379, 0.7895, 0.1383, 0.9186, 0.1242, 0.8914, 0.1322, 0.8981, 0.1383, 0.9186, 0.1322, 0.8981, 0.1412, 0.903, 0.1409, 0.8051, 0.1318, 0.8101, 0.1379, 0.7895, 0.1509, 0.8019, 0.1409, 0.8051, 0.1379, 0.7895, 0.1383, 0.9186, 0.1412, 0.903, 0.1512, 0.9061, 0.1383, 0.9186, 0.1512, 0.9061, 0.1616, 0.9072, 0.1613, 0.8008, 0.1509, 0.8019, 0.1379, 0.7895, 0.1717, 0.8016, 0.1613, 0.8008, 0.1379, 0.7895, 0.3172, 0.9191, 0.1383, 0.9186, 0.172, 0.9063, 0.1383, 0.9186, 0.1616, 0.9072, 0.172, 0.9063, 0.1717, 0.8016, 0.1379, 0.7895, 0.317, 0.7882, 0.1819, 0.8045, 0.1717, 0.8016, 0.317, 0.7882, 0.3172, 0.9191, 0.172, 0.9063, 0.182, 0.9034, 0.3172, 0.9191, 0.182, 0.9034, 0.1913, 0.8985, 0.1912, 0.8094, 0.1819, 0.8045, 0.317, 0.7882, 0.1994, 0.816, 0.1912, 0.8094, 0.317, 0.7882, 0.3172, 0.9191, 0.1913, 0.8985, 0.1994, 0.8919, 0.3172, 0.9191, 0.1994, 0.8919, 0.2062, 0.8838, 0.1994, 0.816, 0.317, 0.7882, 0.2062, 0.824, 0.317, 0.7882, 0.3172, 0.9191, 0.2155, 0.8539, 0.2062, 0.824, 0.317, 0.7882, 0.2113, 0.8333, 0.2113, 0.8333, 0.317, 0.7882, 0.2144, 0.8433, 0.3172, 0.9191, 0.2062, 0.8838, 0.2113, 0.8745, 0.3172, 0.9191, 0.2113, 0.8745, 0.2144, 0.8644, 0.2144, 0.8433, 0.317, 0.7882, 0.2155, 0.8539, 0.7699, 0.8023, 0.8405, 0.8023, 0.8405, 0.8088, 0.8405, 0.8546, 0.8405, 0.8612, 0.7699, 0.8612, 0.7699, 0.8154, 0.8405, 0.8154, 0.8405, 0.8219, 0.8405, 0.8415, 0.8405, 0.8481, 0.7699, 0.8481, 0.8405, 0.835, 0.8405, 0.8415, 0.7699, 0.8415, 0.8405, 0.8219, 0.8405, 0.8285, 0.7699, 0.8285, 0.8219, 0.5095, 0.8163, 0.5024, 0.8488, 0.5354, 0.8488, 0.5354, 0.8162, 0.5681, 0.8219, 0.561, 0.8488, 0.5354, 0.8219, 0.561, 0.8261, 0.553, 0.8261, 0.5176, 0.8219, 0.5095, 0.8488, 0.5354, 0.8287, 0.5263, 0.8261, 0.5176, 0.8488, 0.5354, 0.8488, 0.5354, 0.8261, 0.553, 0.8287, 0.5444, 0.8296, 0.5354, 0.8287, 0.5263, 0.8488, 0.5354, 0.8405, 0.8285, 0.8405, 0.835, 0.7699, 0.835, 0.8405, 0.8612, 0.8405, 0.8677, 0.7699, 0.8677, 0.8405, 0.8481, 0.8405, 0.8546, 0.7699, 0.8546, 0.8405, 0.8743, 0.8405, 0.8808, 0.7699, 0.8808, 0.8405, 0.8939, 0.8405, 0.9005, 0.7699, 0.9005, 0.8405, 0.8808, 0.8405, 0.8874, 0.7699, 0.8874, 0.8405, 0.8677, 0.8405, 0.8743, 0.7699, 0.8743, 0.8405, 0.907, 0.8405, 0.9136, 0.7699, 0.9136, 0.8405, 0.9005, 0.8405, 0.907, 0.7699, 0.907, 0.9154, 0.4562, 0.8879, 0.4249, 0.9041, 0.406, 0.8879, 0.4249, 0.8534, 0.402, 0.8641, 0.3803, 0.9332, 0.4943, 0.9154, 0.4562, 0.9366, 0.4423, 0.813, 0.6817, 0.8517, 0.6682, 0.8619, 0.6898, 0.8862, 0.6461, 0.9141, 0.6154, 0.9346, 0.6297, 0.9141, 0.6154, 0.9324, 0.5778, 0.9566, 0.5856, 0.8405, 0.7564, 0.7699, 0.7564, 0.7699, 0.7499, 0.9324, 0.5778, 0.9389, 0.5361, 0.9644, 0.5365, 0.9389, 0.5361, 0.9332, 0.4943, 0.9577, 0.4871, 0.8534, 0.402, 0.8144, 0.388, 0.8205, 0.3651, 0.4089, 0.9157, 0.5007, 0.9102, 0.5009, 0.927, 0.409, 0.9339, 0.5009, 0.927, 0.5015, 0.9438, 0.4093, 0.9522, 0.5015, 0.9438, 0.5027, 0.9607, 0.4101, 0.9706, 0.5027, 0.9607, 0.5045, 0.9776, 0.5412, 0.7296, 0.4436, 0.714, 0.4471, 0.6965, 0.2183, 0.6346, 0.2733, 0.6515, 0.2694, 0.6634, 0.7255, 0.9267, 0.6729, 0.9405, 0.6706, 0.9289, 0.7238, 0.9169, 0.6706, 0.9289, 0.6692, 0.9171, 0.7226, 0.907, 0.6692, 0.9171, 0.6684, 0.9054, 0.7219, 0.8971, 0.6684, 0.9054, 0.6683, 0.8936, 0.6381, 0.5991, 0.6385, 0.6175, 0.5481, 0.6148, 0.6385, 0.6175, 0.639, 0.6361, 0.5481, 0.633, 0.639, 0.6361, 0.6395, 0.655, 0.5477, 0.6514, 0.6395, 0.655, 0.6398, 0.6741, 0.5468, 0.67, 0.6398, 0.6741, 0.6398, 0.6935, 0.5454, 0.6888, 0.6684, 0.8129, 0.6684, 0.8011, 0.722, 0.8093, 0.6684, 0.8011, 0.6692, 0.7893, 0.7227, 0.7993, 0.6692, 0.7893, 0.6706, 0.7776, 0.7238, 0.7895, 0.6706, 0.7776, 0.6729, 0.7659, 0.7256, 0.7797, 0.2693, 0.4056, 0.2732, 0.4175, 0.2183, 0.4345, 0.5005, 0.7965, 0.5007, 0.7798, 0.5901, 0.7896, 0.5007, 0.7798, 0.5013, 0.763, 0.5909, 0.775, 0.5013, 0.763, 0.5024, 0.7461, 0.5924, 0.7605, 0.5024, 0.7461, 0.5042, 0.7291, 0.5947, 0.7459, 0.4435, 0.3545, 0.447, 0.3721, 0.354, 0.3931, 0.3651, 0.4841, 0.284, 0.4922, 0.284, 0.4799, 0.3651, 0.4693, 0.284, 0.4799, 0.2834, 0.4676, 0.3645, 0.4544, 0.2834, 0.4676, 0.2821, 0.4553, 0.3632, 0.4396, 0.2821, 0.4553, 0.28, 0.4431, 0.3612, 0.4247, 0.28, 0.4431, 0.2771, 0.431, 0.5901, 0.9025, 0.6683, 0.8936, 0.6684, 0.9054, 0.5903, 0.917, 0.6684, 0.9054, 0.6692, 0.9171, 0.591, 0.9316, 0.6692, 0.9171, 0.6706, 0.9289, 0.5925, 0.9461, 0.6706, 0.9289, 0.6729, 0.9405, 0.3499, 0.6905, 0.2694, 0.6634, 0.2733, 0.6515, 0.2838, 0.5767, 0.2839, 0.5891, 0.2274, 0.5812, 0.2839, 0.5891, 0.2834, 0.6014, 0.2267, 0.5918, 0.2834, 0.6014, 0.2821, 0.6137, 0.2255, 0.6024, 0.2821, 0.6137, 0.28, 0.6259, 0.2237, 0.6128, 0.28, 0.6259, 0.2771, 0.638, 0.2213, 0.6231, 0.4561, 0.5917, 0.456, 0.6086, 0.3651, 0.5994, 0.456, 0.6086, 0.4556, 0.6256, 0.3645, 0.6143, 0.4556, 0.6256, 0.4546, 0.6426, 0.3633, 0.6292, 0.4546, 0.6426, 0.453, 0.6597, 0.3613, 0.644, 0.453, 0.6597, 0.4505, 0.6769, 0.3582, 0.6589, 0.317, 0.7882, 0.3169, 0.7692, 0.4088, 0.7731, 0.3169, 0.7692, 0.3168, 0.75, 0.409, 0.7548, 0.3168, 0.75, 0.3169, 0.7307, 0.4097, 0.7363, 0.3169, 0.7307, 0.3173, 0.7112, 0.4109, 0.7178, 0.64, 0.332, 0.6401, 0.3525, 0.5434, 0.3582, 0.2213, 0.446, 0.2771, 0.431, 0.28, 0.4431, 0.2237, 0.4563, 0.28, 0.4431, 0.2821, 0.4553, 0.2256, 0.4668, 0.2821, 0.4553, 0.2834, 0.4676, 0.2268, 0.4773, 0.2834, 0.4676, 0.284, 0.4799, 0.2275, 0.4879, 0.284, 0.4799, 0.284, 0.4922, 0.548, 0.472, 0.456, 0.4769, 0.4559, 0.46, 0.5481, 0.4539, 0.4559, 0.46, 0.4555, 0.4431, 0.5481, 0.4356, 0.4555, 0.4431, 0.4545, 0.426, 0.5477, 0.4172, 0.4545, 0.426, 0.4529, 0.4089, 0.5469, 0.3986, 0.4529, 0.4089, 0.4503, 0.3917, 0.9366, 0.4423, 0.958, 0.427, 0.9831, 0.4782, 0.02951, 0.7718, 0.04776, 0.7825, 0.03145, 0.815, 0.04776, 0.7825, 0.06524, 0.7919, 0.05182, 0.818, 0.06524, 0.7919, 0.08237, 0.8005, 0.07204, 0.8203, 0.08237, 0.8005, 0.09953, 0.8089, 0.09235, 0.8222, 0.9041, 0.406, 0.9201, 0.3862, 0.958, 0.427, 0.05956, 0.7404, 0.07302, 0.7565, 0.04776, 0.7825, 0.07302, 0.7565, 0.08574, 0.7711, 0.06524, 0.7919, 0.08574, 0.7711, 0.09805, 0.785, 0.08237, 0.8005, 0.09805, 0.785, 0.1103, 0.7986, 0.09953, 0.8089, 0.8641, 0.3803, 0.8742, 0.3587, 0.9201, 0.3862, 0.09763, 0.7195, 0.1049, 0.7393, 0.07302, 0.7565, 0.1049, 0.7393, 0.1114, 0.7574, 0.08574, 0.7711, 0.1114, 0.7574, 0.1175, 0.7748, 0.09805, 0.785, 0.1175, 0.7748, 0.1234, 0.792, 0.1103, 0.7986, 0.8641, 0.3803, 0.8205, 0.3651, 0.8262, 0.3432, 0.09763, 0.7195, 0.1395, 0.7111, 0.1401, 0.7314, 0.1049, 0.7393, 0.1401, 0.7314, 0.1401, 0.7511, 0.1114, 0.7574, 0.1401, 0.7511, 0.1392, 0.7704, 0.1175, 0.7748, 0.1392, 0.7704, 0.1379, 0.7895, 0.8534, 0.402, 0.8448, 0.4196, 0.8101, 0.4071, 0.8448, 0.4196, 0.8371, 0.4355, 0.8072, 0.4254, 0.8371, 0.4355, 0.8303, 0.4506, 0.8056, 0.443, 0.8303, 0.4506, 0.824, 0.4654, 0.805, 0.4603, 0.824, 0.4654, 0.818, 0.4804, 0.8051, 0.4775, 0.8534, 0.402, 0.8879, 0.4249, 0.875, 0.4392, 0.8448, 0.4196, 0.875, 0.4392, 0.863, 0.452, 0.8371, 0.4355, 0.863, 0.452, 0.8516, 0.4638, 0.8303, 0.4506, 0.8516, 0.4638, 0.8405, 0.4752, 0.824, 0.4654, 0.8405, 0.4752, 0.8294, 0.4867, 0.8879, 0.4249, 0.9154, 0.4562, 0.8988, 0.4663, 0.875, 0.4392, 0.8988, 0.4663, 0.8833, 0.4748, 0.863, 0.452, 0.8833, 0.4748, 0.8683, 0.4822, 0.8516, 0.4638, 0.8683, 0.4822, 0.8535, 0.4892, 0.8405, 0.4752, 0.8535, 0.4892, 0.8385, 0.496, 0.9154, 0.4562, 0.9332, 0.4943, 0.9142, 0.4991, 0.8988, 0.4663, 0.9142, 0.4991, 0.8965, 0.5024, 0.8833, 0.4748, 0.8965, 0.5024, 0.8792, 0.5047, 0.8683, 0.4822, 0.8792, 0.5047, 0.862, 0.5064, 0.8535, 0.4892, 0.862, 0.5064, 0.8445, 0.5077, 0.9332, 0.4943, 0.9389, 0.5361, 0.9196, 0.5359, 0.9142, 0.4991, 0.9196, 0.5359, 0.9016, 0.5358, 0.8965, 0.5024, 0.9016, 0.5358, 0.884, 0.5357, 0.8792, 0.5047, 0.884, 0.5357, 0.8665, 0.5355, 0.862, 0.5064, 0.8665, 0.5355, 0.8488, 0.5354, 0.8619, 0.6898, 0.8715, 0.7113, 0.8241, 0.726, 0.09844, 0.9886, 0.1055, 0.9689, 0.1408, 0.9765, 0.1055, 0.9689, 0.112, 0.9507, 0.1406, 0.9569, 0.112, 0.9507, 0.118, 0.9334, 0.1397, 0.9376, 0.118, 0.9334, 0.1238, 0.9161, 0.1383, 0.9186, 0.8619, 0.6898, 0.9017, 0.665, 0.9172, 0.6849, 0.09844, 0.9886, 0.06035, 0.968, 0.07368, 0.9519, 0.1055, 0.9689, 0.07368, 0.9519, 0.0863, 0.9372, 0.112, 0.9507, 0.0863, 0.9372, 0.09852, 0.9233, 0.118, 0.9334, 0.09852, 0.9233, 0.1107, 0.9096, 0.9017, 0.665, 0.9346, 0.6297, 0.9556, 0.6453, 0.06035, 0.968, 0.03016, 0.9369, 0.0483, 0.9261, 0.07368, 0.9519, 0.0483, 0.9261, 0.06569, 0.9166, 0.0863, 0.9372, 0.06569, 0.9166, 0.08277, 0.9078, 0.09852, 0.9233, 0.08277, 0.9078, 0.09988, 0.8993, 0.9346, 0.6297, 0.9566, 0.5856, 0.9817, 0.595, 0.03016, 0.9369, 0.01081, 0.898, 0.03177, 0.8937, 0.0483, 0.9261, 0.03177, 0.8937, 0.0521, 0.8906, 0.06569, 0.9166, 0.0521, 0.8906, 0.0723, 0.8881, 0.08277, 0.9078, 0.0723, 0.8881, 0.0926, 0.8861, 0.9566, 0.5856, 0.9644, 0.5365, 0.9924, 0.5368, 0.01081, 0.898, 0.00417, 0.8545, 0.02527, 0.8544, 0.03177, 0.8937, 0.02527, 0.8544, 0.04595, 0.8543, 0.0521, 0.8906, 0.04595, 0.8543, 0.06654, 0.8542, 0.0723, 0.8881, 0.06654, 0.8542, 0.0872, 0.8542, 0.9141, 0.6154, 0.8977, 0.6051, 0.9136, 0.5726, 0.8977, 0.6051, 0.8824, 0.5964, 0.896, 0.5691, 0.8824, 0.5964, 0.8676, 0.5888, 0.8788, 0.5665, 0.8676, 0.5888, 0.8529, 0.5817, 0.8616, 0.5646, 0.8529, 0.5817, 0.8381, 0.5747, 0.8442, 0.5631, 0.8862, 0.6461, 0.8736, 0.6316, 0.8977, 0.6051, 0.8736, 0.6316, 0.8619, 0.6188, 0.8824, 0.5964, 0.8619, 0.6188, 0.8507, 0.6069, 0.8676, 0.5888, 0.8507, 0.6069, 0.8398, 0.5954, 0.8529, 0.5817, 0.8398, 0.5954, 0.8289, 0.5838, 0.8381, 0.5747, 0.8517, 0.6682, 0.8434, 0.6507, 0.8736, 0.6316, 0.8434, 0.6507, 0.836, 0.6348, 0.8619, 0.6188, 0.836, 0.6348, 0.8293, 0.6197, 0.8507, 0.6069, 0.8293, 0.6197, 0.8232, 0.6049, 0.8398, 0.5954, 0.8232, 0.6049, 0.8175, 0.5899, 0.8289, 0.5838, 0.8517, 0.6682, 0.813, 0.6817, 0.8089, 0.6628, 0.8434, 0.6507, 0.8089, 0.6628, 0.8062, 0.6446, 0.836, 0.6348, 0.8062, 0.6446, 0.8047, 0.627, 0.8293, 0.6197, 0.8047, 0.627, 0.8042, 0.6097, 0.8232, 0.6049, 0.8042, 0.6097, 0.8045, 0.5925, 0.317, 0.7882, 0.1379, 0.7895, 0.1392, 0.7704, 0.3169, 0.7692, 0.1392, 0.7704, 0.1401, 0.7511, 0.3168, 0.75, 0.1401, 0.7511, 0.1401, 0.7314, 0.3169, 0.7307, 0.1401, 0.7314, 0.1395, 0.7111, 0.64, 0.332, 0.8262, 0.3432, 0.8205, 0.3651, 0.6381, 0.4699, 0.6386, 0.4514, 0.805, 0.4603, 0.6386, 0.4514, 0.6392, 0.4327, 0.8056, 0.443, 0.6392, 0.4327, 0.6397, 0.4138, 0.8072, 0.4254, 0.6397, 0.4138, 0.6401, 0.3946, 0.8101, 0.4071, 0.6401, 0.3946, 0.6402, 0.3751, 0.8144, 0.388, 0.8186, 0.7043, 0.8241, 0.726, 0.6395, 0.7364, 0.1402, 0.9968, 0.1408, 0.9765, 0.3174, 0.9766, 0.1408, 0.9765, 0.1406, 0.9569, 0.3172, 0.9573, 0.1406, 0.9569, 0.1397, 0.9376, 0.3172, 0.9381, 0.1397, 0.9376, 0.1383, 0.9186, 0.3172, 0.9191, 0.813, 0.6817, 0.6398, 0.6935, 0.6398, 0.6741, 0.8089, 0.6628, 0.6398, 0.6741, 0.6395, 0.655, 0.8062, 0.6446, 0.6395, 0.655, 0.639, 0.6361, 0.8047, 0.627, 0.639, 0.6361, 0.6385, 0.6175, 0.8042, 0.6097, 0.6385, 0.6175, 0.6381, 0.5991, 0.9577, 0.4871, 0.9831, 0.4782, 0.9924, 0.5368, 0.01044, 0.8109, 0.03145, 0.815, 0.02527, 0.8544, 0.03145, 0.815, 0.05182, 0.818, 0.04595, 0.8543, 0.05182, 0.818, 0.07204, 0.8203, 0.06654, 0.8542, 0.07204, 0.8203, 0.09235, 0.8222, 0.0872, 0.8542, 0.9324, 0.5778, 0.9136, 0.5726, 0.9196, 0.5359, 0.9136, 0.5726, 0.896, 0.5691, 0.9016, 0.5358, 0.896, 0.5691, 0.8788, 0.5665, 0.884, 0.5357, 0.8788, 0.5665, 0.8616, 0.5646, 0.8665, 0.5355, 0.8616, 0.5646, 0.8442, 0.5631, 0.8488, 0.5354, 0.2213, 0.446, 0.1827, 0.4548, 0.1801, 0.4444, 0.9867, 0.7593, 0.9891, 0.7732, 0.9449, 0.7765, 0.9891, 0.7732, 0.9887, 0.7872, 0.9449, 0.7818, 0.897, 0.8469, 0.9096, 0.8048, 0.9149, 0.8059, 0.9003, 0.7996, 0.8725, 0.8339, 0.8626, 0.8241, 0.9403, 0.8534, 0.9528, 0.859, 0.9314, 0.8972, 0.8937, 0.7913, 0.8548, 0.8125, 0.8494, 0.7996, 0.8975, 0.7105, 0.9102, 0.7531, 0.9053, 0.755, 0.9053, 0.755, 0.9008, 0.7579, 0.8728, 0.7233, 0.9439, 0.7713, 0.9419, 0.7664, 0.9816, 0.7462, 0.9887, 0.7872, 0.9857, 0.8007, 0.9438, 0.787, 0.8919, 0.7707, 0.8492, 0.7579, 0.8546, 0.7449, 0.9452, 0.9241, 0.9891, 0.9282, 0.9864, 0.9419, 0.9202, 0.8061, 0.9241, 0.8496, 0.9105, 0.8496, 0.9202, 0.8061, 0.9255, 0.805, 0.9375, 0.8472, 0.9803, 0.8136, 0.9722, 0.8251, 0.9386, 0.7962, 0.9268, 0.8504, 0.9403, 0.8534, 0.9265, 0.8952, 0.8636, 0.8744, 0.8739, 0.8647, 0.9013, 0.9, 0.9424, 0.9086, 0.9811, 0.8879, 0.9864, 0.9007, 0.9212, 0.8941, 0.9159, 0.8941, 0.9128, 0.8499, 0.9395, 0.9041, 0.9735, 0.8765, 0.9811, 0.8879, 0.8941, 0.9333, 0.897, 0.9377, 0.8626, 0.9662, 0.8467, 0.9129, 0.8498, 0.8991, 0.8924, 0.9129, 0.8841, 0.8416, 0.9047, 0.8026, 0.9096, 0.8048, 0.9387, 0.9895, 0.9249, 0.9919, 0.9205, 0.9478, 0.9504, 0.8422, 0.9375, 0.8472, 0.9255, 0.805, 0.9307, 0.945, 0.9518, 0.9841, 0.9387, 0.9895, 0.8844, 0.9839, 0.905, 0.9445, 0.91, 0.9466, 0.9152, 0.9477, 0.911, 0.9919, 0.8973, 0.9892, 0.8626, 0.9662, 0.897, 0.9377, 0.9007, 0.9415, 0.8492, 0.7579, 0.8919, 0.7707, 0.8908, 0.7758, 0.9522, 0.7161, 0.9308, 0.7554, 0.9259, 0.7534, 0.9389, 0.9385, 0.9733, 0.9664, 0.9634, 0.9763, 0.942, 0.9342, 0.9811, 0.9548, 0.9733, 0.9664, 0.9047, 0.8026, 0.8841, 0.8416, 0.8725, 0.8339, 0.8918, 0.7864, 0.8494, 0.7996, 0.8466, 0.7859, 0.8465, 0.7718, 0.8908, 0.7758, 0.8908, 0.7811, 0.9113, 0.7078, 0.9254, 0.7078, 0.9207, 0.7524, 0.9154, 0.7522, 0.9102, 0.7531, 0.8975, 0.7105, 0.974, 0.7343, 0.9816, 0.7462, 0.9419, 0.7664, 0.9441, 0.9293, 0.9864, 0.9419, 0.9811, 0.9548, 0.9857, 0.8007, 0.9803, 0.8136, 0.9416, 0.7918, 0.9621, 0.8347, 0.9504, 0.8422, 0.9304, 0.803, 0.9349, 0.8, 0.9386, 0.7962, 0.9722, 0.8251, 0.9453, 0.9188, 0.9891, 0.9144, 0.9891, 0.9282, 0.9443, 0.9136, 0.9864, 0.9007, 0.9891, 0.9144, 0.9358, 0.9002, 0.9314, 0.8972, 0.9528, 0.859, 0.8859, 0.8572, 0.899, 0.8522, 0.9107, 0.8951, 0.8554, 0.886, 0.8636, 0.8744, 0.8975, 0.9037, 0.9057, 0.8971, 0.9013, 0.9, 0.8739, 0.8647, 0.9259, 0.7534, 0.9207, 0.7524, 0.9254, 0.7078, 0.905, 0.9445, 0.8844, 0.9839, 0.8726, 0.9762, 0.911, 0.9919, 0.9152, 0.9477, 0.9205, 0.9478, 0.9518, 0.9841, 0.9307, 0.945, 0.9351, 0.9422, 0.8945, 0.9081, 0.8924, 0.9129, 0.8498, 0.8991, 0.899, 0.8522, 0.9128, 0.8499, 0.9159, 0.8941, 0.8548, 0.8125, 0.8937, 0.7913, 0.8966, 0.7958, 0.9735, 0.8765, 0.9395, 0.9041, 0.9358, 0.9002, 0.8492, 0.9413, 0.8921, 0.9284, 0.8941, 0.9333, 0.8911, 0.9233, 0.8921, 0.9284, 0.8492, 0.9413, 0.8728, 0.7233, 0.9008, 0.7579, 0.897, 0.7615, 0.9352, 0.7583, 0.9639, 0.7242, 0.974, 0.7343, 0.9352, 0.7583, 0.9308, 0.7554, 0.9522, 0.7161, 0.8911, 0.9233, 0.8467, 0.9272, 0.8467, 0.9129, 0.8546, 0.7449, 0.8627, 0.7332, 0.897, 0.7615, 0.7699, 0.7892, 0.8405, 0.7892, 0.8405, 0.7957, 0.3613, 0.644, 0.3582, 0.6589, 0.2771, 0.638, 0.3633, 0.6292, 0.3613, 0.644, 0.28, 0.6259, 0.3645, 0.6143, 0.3633, 0.6292, 0.2821, 0.6137, 0.3651, 0.5994, 0.3645, 0.6143, 0.2834, 0.6014, 0.3651, 0.5846, 0.3651, 0.5994, 0.2839, 0.5891, 0.4436, 0.714, 0.3499, 0.6905, 0.3541, 0.6756, 0.5027, 0.9607, 0.5925, 0.9461, 0.5949, 0.9607, 0.5015, 0.9438, 0.591, 0.9316, 0.5925, 0.9461, 0.5009, 0.927, 0.5903, 0.917, 0.591, 0.9316, 0.5007, 0.9102, 0.5901, 0.9025, 0.5903, 0.917, 0.4529, 0.4089, 0.3612, 0.4247, 0.3581, 0.4099, 0.4545, 0.426, 0.3632, 0.4396, 0.3612, 0.4247, 0.4555, 0.4431, 0.3645, 0.4544, 0.3632, 0.4396, 0.4559, 0.46, 0.3651, 0.4693, 0.3645, 0.4544, 0.456, 0.4769, 0.3651, 0.4841, 0.3651, 0.4693, 0.3497, 0.3782, 0.354, 0.3931, 0.2732, 0.4175, 0.5924, 0.7605, 0.5947, 0.7459, 0.6729, 0.7659, 0.5909, 0.775, 0.5924, 0.7605, 0.6706, 0.7776, 0.5901, 0.7896, 0.5909, 0.775, 0.6692, 0.7893, 0.59, 0.8041, 0.5901, 0.7896, 0.6684, 0.8011, 0.4503, 0.3917, 0.3581, 0.4099, 0.354, 0.3931, 0.5901, 0.9025, 0.59, 0.8041, 0.6684, 0.8129, 0.4561, 0.5917, 0.3651, 0.5846, 0.3651, 0.4841, 0.2771, 0.638, 0.3582, 0.6589, 0.3541, 0.6756, 0.6401, 0.3946, 0.5469, 0.3986, 0.5454, 0.3798, 0.6397, 0.4138, 0.5477, 0.4172, 0.5469, 0.3986, 0.6392, 0.4327, 0.5481, 0.4356, 0.5477, 0.4172, 0.6386, 0.4514, 0.5481, 0.4539, 0.5481, 0.4356, 0.6381, 0.4699, 0.548, 0.472, 0.5481, 0.4539, 0.5412, 0.3388, 0.5434, 0.3582, 0.447, 0.3721, 0.4097, 0.7363, 0.4109, 0.7178, 0.5042, 0.7291, 0.409, 0.7548, 0.4097, 0.7363, 0.5024, 0.7461, 0.4088, 0.7731, 0.409, 0.7548, 0.5013, 0.763, 0.4087, 0.7913, 0.4088, 0.7731, 0.5007, 0.7798, 0.5468, 0.67, 0.5454, 0.6888, 0.4505, 0.6769, 0.5477, 0.6514, 0.5468, 0.67, 0.453, 0.6597, 0.5481, 0.633, 0.5477, 0.6514, 0.4546, 0.6426, 0.5481, 0.6148, 0.5481, 0.633, 0.4556, 0.6256, 0.5481, 0.5967, 0.5481, 0.6148, 0.456, 0.6086, 0.6395, 0.7364, 0.5412, 0.7296, 0.5434, 0.7102, 0.3174, 0.9766, 0.4101, 0.9706, 0.4113, 0.9892, 0.3172, 0.9573, 0.4093, 0.9522, 0.4101, 0.9706, 0.3172, 0.9381, 0.409, 0.9339, 0.4093, 0.9522, 0.3172, 0.9191, 0.4089, 0.9157, 0.409, 0.9339, 0.5007, 0.9102, 0.4089, 0.9157, 0.4087, 0.7913, 0.4505, 0.6769, 0.5454, 0.6888, 0.5434, 0.7102, 0.6402, 0.3751, 0.5454, 0.3798, 0.5434, 0.3582, 0.6381, 0.5991, 0.5481, 0.5967, 0.548, 0.472, 0.2771, 0.431, 0.2213, 0.446, 0.2183, 0.4345, 0.188, 0.4925, 0.2275, 0.4879, 0.2277, 0.4984, 0.1873, 0.483, 0.2268, 0.4773, 0.2275, 0.4879, 0.1863, 0.4735, 0.2256, 0.4668, 0.2268, 0.4773, 0.1847, 0.4641, 0.2237, 0.4563, 0.2256, 0.4668, 0.2213, 0.446, 0.2237, 0.4563, 0.1847, 0.4641, 0.1847, 0.605, 0.2237, 0.6128, 0.2213, 0.6231, 0.2255, 0.6024, 0.2237, 0.6128, 0.1847, 0.605, 0.2267, 0.5918, 0.2255, 0.6024, 0.1863, 0.5956, 0.2274, 0.5812, 0.2267, 0.5918, 0.1874, 0.5861, 0.2276, 0.5707, 0.2274, 0.5812, 0.188, 0.5767, 0.1777, 0.4352, 0.2153, 0.4245, 0.2183, 0.4345, 0.7238, 0.7895, 0.7256, 0.7797, 0.7622, 0.7864, 0.7227, 0.7993, 0.7238, 0.7895, 0.7608, 0.7954, 0.722, 0.8093, 0.7227, 0.7993, 0.7599, 0.8043, 0.7218, 0.8192, 0.722, 0.8093, 0.7593, 0.8133, 0.7593, 0.893, 0.7219, 0.8971, 0.7217, 0.8872, 0.7599, 0.9021, 0.7226, 0.907, 0.7219, 0.8971, 0.7608, 0.911, 0.7238, 0.9169, 0.7226, 0.907, 0.7622, 0.92, 0.7255, 0.9267, 0.7238, 0.9169, 0.2183, 0.6346, 0.2154, 0.6446, 0.1777, 0.6339, 0.2838, 0.5767, 0.2276, 0.5707, 0.2277, 0.4984, 0.1827, 0.6143, 0.2213, 0.6231, 0.2183, 0.6346, 0.759, 0.884, 0.7217, 0.8872, 0.7218, 0.8192, 0.494, 0.3364, 0.4965, 0.007258, 0.5023, 0.007204, 0.5521, 0.3281, 0.4997, 0.3367, 0.5023, 0.007204, 0.442, 0.3277, 0.4442, 0.01506, 0.4965, 0.007258, 0.5521, 0.3281, 0.5523, 0.3292, 0.4999, 0.3377, 0.5549, 0.01655, 0.5023, 0.007204, 0.5025, 0.006175, 0.9943, 0.1476, 0.9422, 0.1265, 0.9426, 0.1256, 0.9422, 0.1265, 0.8903, 0.105, 0.8908, 0.104, 0.8908, 0.104, 0.8903, 0.105, 0.8302, 0.08344, 0.8305, 0.08229, 0.8302, 0.08344, 0.7609, 0.06322, 0.7611, 0.06192, 0.7609, 0.06322, 0.6866, 0.04467, 0.6867, 0.04336, 0.6866, 0.04467, 0.6152, 0.02867, 0.6154, 0.02745, 0.6152, 0.02867, 0.5549, 0.01655, 0.994, 0.2018, 0.9944, 0.2027, 0.9423, 0.2237, 0.9419, 0.2228, 0.9423, 0.2237, 0.89, 0.2447, 0.89, 0.2447, 0.8289, 0.2656, 0.8286, 0.2644, 0.8289, 0.2656, 0.7586, 0.2851, 0.7584, 0.2838, 0.7586, 0.2851, 0.6836, 0.3031, 0.6835, 0.3018, 0.6836, 0.3031, 0.6122, 0.3182, 0.6121, 0.317, 0.6122, 0.3182, 0.5523, 0.3292, 0.5521, 0.3281, 0.005766, 0.1931, 0.005918, 0.1418, 0.05514, 0.1223, 0.05469, 0.2135, 0.05514, 0.1223, 0.1036, 0.1017, 0.1027, 0.2349, 0.1036, 0.1017, 0.1612, 0.08045, 0.1599, 0.2572, 0.1612, 0.08045, 0.2325, 0.05885, 0.2311, 0.2801, 0.2325, 0.05885, 0.3125, 0.03898, 0.3111, 0.3014, 0.3125, 0.03898, 0.3852, 0.02489, 0.3836, 0.3168, 0.3852, 0.02489, 0.4442, 0.01506, 0.994, 0.2018, 0.9419, 0.2228, 0.9422, 0.1265, 0.9419, 0.2228, 0.8895, 0.2437, 0.8903, 0.105, 0.8895, 0.2437, 0.8286, 0.2644, 0.8302, 0.08344, 0.8286, 0.2644, 0.7584, 0.2838, 0.7609, 0.06322, 0.7584, 0.2838, 0.6835, 0.3018, 0.6866, 0.04467, 0.6835, 0.3018, 0.6121, 0.317, 0.6152, 0.02867, 0.6121, 0.317, 0.5521, 0.3281, 0.5549, 0.01655, 0.006817, 0.444, 0.06229, 0.444, 0.06229, 0.4572, 0.006816, 0.4985, 0.06229, 0.4985, 0.06229, 0.5117, 0.006817, 0.3279, 0.06229, 0.3279, 0.06229, 0.4176, 0.006816, 0.247, 0.06229, 0.247, 0.06229, 0.2619, 0.006816, 0.5249, 0.06229, 0.5249, 0.06229, 0.5381, 0.006816, 0.2751, 0.06229, 0.2751, 0.06229, 0.2883, 0.006816, 0.5513, 0.06229, 0.5513, 0.06229, 0.5645, 0.006816, 0.4308, 0.06229, 0.4308, 0.06229, 0.444, 0.006816, 0.6674, 0.06229, 0.6674, 0.06229, 0.6806, 0.006817, 0.4704, 0.06229, 0.4704, 0.06229, 0.4836, 0.006816, 0.3015, 0.06229, 0.3015, 0.06229, 0.3147, 0.006816, 0.6938, 0.06229, 0.6938, 0.06229, 0.707, 0.006816, 0.4176, 0.06229, 0.4176, 0.06229, 0.4308, 0.006816, 0.5117, 0.06229, 0.5117, 0.06229, 0.5249, 0.006816, 0.2619, 0.06229, 0.2619, 0.06229, 0.2751, 0.006816, 0.6542, 0.06229, 0.6542, 0.06229, 0.6674, 0.006817, 0.4572, 0.06229, 0.4572, 0.06229, 0.4704, 0.006816, 0.4836, 0.06229, 0.4836, 0.06229, 0.4985, 0.006817, 0.5381, 0.06229, 0.5381, 0.06229, 0.5513, 0.006816, 0.2883, 0.06229, 0.2883, 0.06229, 0.3015, 0.006816, 0.3147, 0.06229, 0.3147, 0.06229, 0.3279, 0.006816, 0.6806, 0.06229, 0.6806, 0.06229, 0.6938, 0.006816, 0.5645, 0.06229, 0.5645, 0.06229, 0.6542, 0.006817, 0.2338, 0.06229, 0.2338, 0.06229, 0.247, 0.1144, 0.2864, 0.2045, 0.2864, 0.2045, 0.3862, 0.2045, 0.2864, 0.2175, 0.2884, 0.2387, 0.3039, 0.2045, 0.3862, 0.2045, 0.2864, 0.2468, 0.3288, 0.2175, 0.2884, 0.2293, 0.2945, 0.2387, 0.3039, 0.2387, 0.3039, 0.2447, 0.3157, 0.2045, 0.2864, 0.2447, 0.3157, 0.2468, 0.3288, 0.2045, 0.2864, 0.2468, 0.3288, 0.2468, 0.3438, 0.2045, 0.3862, 0.2468, 0.3438, 0.2447, 0.3569, 0.2045, 0.3862, 0.2447, 0.3569, 0.2387, 0.3687, 0.2045, 0.3862, 0.2387, 0.3687, 0.2293, 0.3781, 0.2045, 0.3862, 0.2293, 0.3781, 0.2175, 0.3841, 0.2045, 0.3862, 0.2045, 0.3862, 0.1144, 0.3862, 0.1144, 0.2864, 0.1144, 0.3862, 0.1013, 0.3841, 0.08018, 0.3687, 0.1144, 0.2864, 0.1144, 0.3862, 0.07211, 0.3438, 0.1013, 0.3841, 0.08954, 0.3781, 0.08018, 0.3687, 0.08018, 0.3687, 0.07418, 0.3569, 0.1144, 0.3862, 0.07418, 0.3569, 0.07211, 0.3438, 0.1144, 0.3862, 0.07211, 0.3438, 0.07211, 0.3288, 0.1144, 0.2864, 0.07211, 0.3288, 0.07418, 0.3157, 0.1144, 0.2864, 0.07418, 0.3157, 0.08018, 0.3039, 0.1144, 0.2864, 0.08018, 0.3039, 0.08954, 0.2945, 0.1144, 0.2864])
me_cube_003.materials.append(mat_mat_spatula)
me_cube_003.use_remesh_fix_poles = True
me_cube_003.use_remesh_preserve_attributes = False
me_cube_003.update()

# ---- objects
ob_spatula_used = bpy.data.objects.new('Spatula_Used', me_cube_003)

# ---- transforms, parenting, visibility, modifiers, constraints
ob_spatula_used.location = (0.0, 0.0, 0.0)
_m = ob_spatula_used.modifiers.new('Auto Smooth', 'NODES')
_m.node_group = ng_auto_smooth
_gi = [s.identifier for s in ng_auto_smooth.interface.items_tree if s.item_type == 'SOCKET' and s.in_out == 'INPUT']
_m[_gi[1]] = 0.5236  # Angle

# ---- collection membership
scene.collection.objects.link(ob_spatula_used)

# ---- scene / render settings (as saved in the file)
scene.frame_start = 1; scene.frame_end = 250; scene.frame_set(1)
scene.render.engine = 'CYCLES'
scene.cycles.sampling_pattern = 'TABULATED_SOBOL'
scene.cycles.use_light_tree = False
scene.cycles.bake_type = 'DIFFUSE'
scene.view_settings.look = 'Medium High Contrast'
scene.view_settings.view_transform = 'Filmic'
scene.unit_settings.scale_length = 0.1
bpy.context.view_layer.update()

# ---- added for rendering (the .blend has no active camera and no usable light): camera, sun
cam_auto = bpy.data.cameras.new('AutoCamera')
cam_auto.lens = 50.0
cam_auto.sensor_width = 36.0
cam_auto.clip_end = 1000.0
ob_auto_camera = bpy.data.objects.new('AutoCamera', cam_auto)
scene.collection.objects.link(ob_auto_camera)
ob_auto_camera.location = (1.59462, -2.66387, 1.87591)
ob_auto_camera.rotation_euler = (1.09748, -7.21219e-08, 0.694738)
scene.camera = ob_auto_camera
light_auto_sun = bpy.data.lights.new('AutoSun', 'SUN')
light_auto_sun.energy = 3.0
light_auto_sun.angle = 0.0523599
ob_auto_sun = bpy.data.objects.new('AutoSun', light_auto_sun)
scene.collection.objects.link(ob_auto_sun)
ob_auto_sun.rotation_euler = (0.872665, 0.174533, 0.523599)
bpy.context.view_layer.update()
